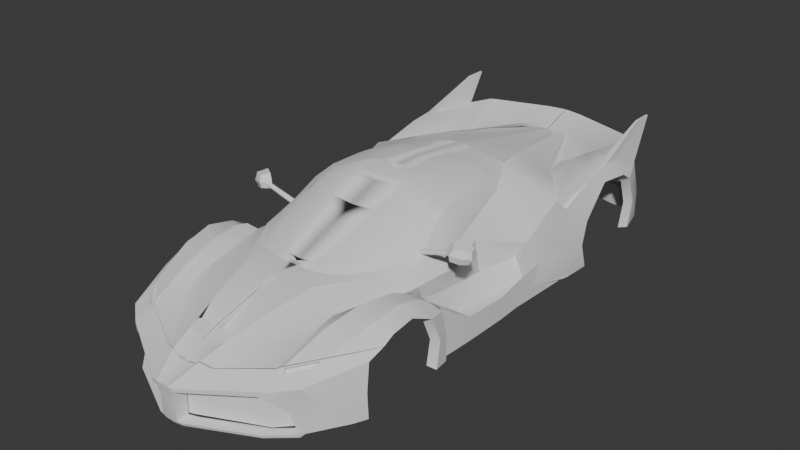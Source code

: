 # Source: parte8.blend  (saved by Blender 4.4.32; exported with 4.5.12 LTS)
import bpy
from mathutils import Matrix  # noqa: F401  (used for matrix-valued properties, if any)

bpy.ops.wm.read_factory_settings(use_empty=True)
scene = bpy.context.scene
scene.name = 'Scene'

# ---- collections
col_collection = bpy.data.collections.new('Collection'); scene.collection.children.link(col_collection)

# ---- node groups
ng_smooth_by_angle = bpy.data.node_groups.new('Smooth by Angle', 'GeometryNodeTree')
_s = ng_smooth_by_angle.interface.new_socket(name='Mesh', in_out='OUTPUT', socket_type='NodeSocketGeometry')
_s = ng_smooth_by_angle.interface.new_socket(name='Mesh', in_out='INPUT', socket_type='NodeSocketGeometry')
_s = ng_smooth_by_angle.interface.new_socket(name='Angle', in_out='INPUT', socket_type='NodeSocketFloat')
_s.subtype = 'ANGLE'
_s.default_value = 0.5236
_s.min_value = 0.0
_s.max_value = 3.142
_s.description = 'Maximum face angle for smooth edges'
_s = ng_smooth_by_angle.interface.new_socket(name='Ignore Sharpness', in_out='INPUT', socket_type='NodeSocketBool')
_s.force_non_field = True
ng_smooth_by_angle.description = 'Set the sharpness of mesh edges based on the angle between the neighboring faces'
ng_smooth_by_angle.is_modifier = True
_N = ng_smooth_by_angle.nodes; _L = ng_smooth_by_angle.links
n0 = _N.new('GeometryNodeSetShadeSmooth'); n0.name = 'Set Shade Smooth'; n0.location = (120, -80)
n0.domain = 'EDGE'
n1 = _N.new('GeometryNodeSetShadeSmooth'); n1.name = 'Set Shade Smooth.001'; n1.location = (300, -80)
n2 = _N.new('NodeGroupOutput'); n2.name = 'Group Output'; n2.location = (480, -80)
n3 = _N.new('GeometryNodeInputMeshEdgeAngle'); n3.name = 'Edge Angle'; n3.location = (-440, -240)
n4 = _N.new('NodeGroupInput'); n4.name = 'Group Input'; n4.location = (-80, -80)
n5 = _N.new('GeometryNodeInputEdgeSmooth'); n5.name = 'Is Edge Smooth'; n5.location = (-260, -120)
n6 = _N.new('GeometryNodeInputShadeSmooth'); n6.name = 'Is Shade Smooth'; n6.location = (-440, -397)
n7 = _N.new('FunctionNodeCompare'); n7.name = 'Compare'; n7.location = (-260, -260)
n7.operation = 'LESS_EQUAL'
n7.inputs[6].default_value = (0.0, 0.0, 0.0, 0.0)
n7.inputs[7].default_value = (0.0, 0.0, 0.0, 0.0)
n8 = _N.new('FunctionNodeBooleanMath'); n8.name = 'Boolean Math.001'; n8.location = (-80, -260)
n9 = _N.new('NodeGroupInput'); n9.name = 'Group Input.001'; n9.location = (-440, -329)
n10 = _N.new('NodeGroupInput'); n10.name = 'Group Input.002'; n10.location = (-259, -189)
n11 = _N.new('FunctionNodeBooleanMath'); n11.name = 'Boolean Math'; n11.location = (-80, -149)
n11.operation = 'OR'
n12 = _N.new('FunctionNodeBooleanMath'); n12.name = 'Boolean Math.002'; n12.location = (-260, -380)
n12.operation = 'OR'
n13 = _N.new('NodeGroupInput'); n13.name = 'Group Input.003'; n13.location = (-440, -460)
_L.new(n3.outputs[0], n7.inputs[0])
_L.new(n1.outputs[0], n2.inputs[0])
_L.new(n9.outputs[1], n7.inputs[1])
_L.new(n7.outputs[0], n8.inputs[0])
_L.new(n4.outputs[0], n0.inputs[0])
_L.new(n0.outputs[0], n1.inputs[0])
_L.new(n8.outputs[0], n0.inputs[2])
_L.new(n10.outputs[2], n11.inputs[1])
_L.new(n5.outputs[0], n11.inputs[0])
_L.new(n11.outputs[0], n0.inputs[1])
_L.new(n13.outputs[2], n12.inputs[1])
_L.new(n6.outputs[0], n12.inputs[0])
_L.new(n12.outputs[0], n8.inputs[1])
n2.is_active_output = True
ng_smooth_by_angle_002 = bpy.data.node_groups.new('Smooth by Angle.002', 'GeometryNodeTree')
_s = ng_smooth_by_angle_002.interface.new_socket(name='Mesh', in_out='OUTPUT', socket_type='NodeSocketGeometry')
_s = ng_smooth_by_angle_002.interface.new_socket(name='Mesh', in_out='INPUT', socket_type='NodeSocketGeometry')
_s = ng_smooth_by_angle_002.interface.new_socket(name='Angle', in_out='INPUT', socket_type='NodeSocketFloat')
_s.subtype = 'ANGLE'
_s.default_value = 0.5236
_s.min_value = 0.0
_s.max_value = 3.142
_s.description = 'Maximum face angle for smooth edges'
_s = ng_smooth_by_angle_002.interface.new_socket(name='Ignore Sharpness', in_out='INPUT', socket_type='NodeSocketBool')
_s.force_non_field = True
ng_smooth_by_angle_002.description = 'Set the sharpness of mesh edges based on the angle between the neighboring faces'
ng_smooth_by_angle_002.is_modifier = True
_N = ng_smooth_by_angle_002.nodes; _L = ng_smooth_by_angle_002.links
n0 = _N.new('GeometryNodeSetShadeSmooth'); n0.name = 'Set Shade Smooth'; n0.location = (120, -80)
n0.domain = 'EDGE'
n1 = _N.new('GeometryNodeSetShadeSmooth'); n1.name = 'Set Shade Smooth.001'; n1.location = (300, -80)
n2 = _N.new('NodeGroupOutput'); n2.name = 'Group Output'; n2.location = (480, -80)
n3 = _N.new('GeometryNodeInputMeshEdgeAngle'); n3.name = 'Edge Angle'; n3.location = (-440, -240)
n4 = _N.new('NodeGroupInput'); n4.name = 'Group Input'; n4.location = (-80, -80)
n5 = _N.new('GeometryNodeInputEdgeSmooth'); n5.name = 'Is Edge Smooth'; n5.location = (-260, -120)
n6 = _N.new('GeometryNodeInputShadeSmooth'); n6.name = 'Is Shade Smooth'; n6.location = (-440, -397)
n7 = _N.new('FunctionNodeCompare'); n7.name = 'Compare'; n7.location = (-260, -260)
n7.operation = 'LESS_EQUAL'
n7.inputs[6].default_value = (0.0, 0.0, 0.0, 0.0)
n7.inputs[7].default_value = (0.0, 0.0, 0.0, 0.0)
n8 = _N.new('FunctionNodeBooleanMath'); n8.name = 'Boolean Math.001'; n8.location = (-80, -260)
n9 = _N.new('NodeGroupInput'); n9.name = 'Group Input.001'; n9.location = (-440, -329)
n10 = _N.new('NodeGroupInput'); n10.name = 'Group Input.002'; n10.location = (-259, -189)
n11 = _N.new('FunctionNodeBooleanMath'); n11.name = 'Boolean Math'; n11.location = (-80, -149)
n11.operation = 'OR'
n12 = _N.new('FunctionNodeBooleanMath'); n12.name = 'Boolean Math.002'; n12.location = (-260, -380)
n12.operation = 'OR'
n13 = _N.new('NodeGroupInput'); n13.name = 'Group Input.003'; n13.location = (-440, -460)
_L.new(n3.outputs[0], n7.inputs[0])
_L.new(n1.outputs[0], n2.inputs[0])
_L.new(n9.outputs[1], n7.inputs[1])
_L.new(n7.outputs[0], n8.inputs[0])
_L.new(n4.outputs[0], n0.inputs[0])
_L.new(n0.outputs[0], n1.inputs[0])
_L.new(n8.outputs[0], n0.inputs[2])
_L.new(n10.outputs[2], n11.inputs[1])
_L.new(n5.outputs[0], n11.inputs[0])
_L.new(n11.outputs[0], n0.inputs[1])
_L.new(n13.outputs[2], n12.inputs[1])
_L.new(n6.outputs[0], n12.inputs[0])
_L.new(n12.outputs[0], n8.inputs[1])
n2.is_active_output = True
ng_smooth_by_angle_003 = bpy.data.node_groups.new('Smooth by Angle.003', 'GeometryNodeTree')
_s = ng_smooth_by_angle_003.interface.new_socket(name='Mesh', in_out='OUTPUT', socket_type='NodeSocketGeometry')
_s = ng_smooth_by_angle_003.interface.new_socket(name='Mesh', in_out='INPUT', socket_type='NodeSocketGeometry')
_s = ng_smooth_by_angle_003.interface.new_socket(name='Angle', in_out='INPUT', socket_type='NodeSocketFloat')
_s.subtype = 'ANGLE'
_s.default_value = 0.5236
_s.min_value = 0.0
_s.max_value = 3.142
_s.description = 'Maximum face angle for smooth edges'
_s = ng_smooth_by_angle_003.interface.new_socket(name='Ignore Sharpness', in_out='INPUT', socket_type='NodeSocketBool')
_s.force_non_field = True
ng_smooth_by_angle_003.description = 'Set the sharpness of mesh edges based on the angle between the neighboring faces'
ng_smooth_by_angle_003.is_modifier = True
_N = ng_smooth_by_angle_003.nodes; _L = ng_smooth_by_angle_003.links
n0 = _N.new('GeometryNodeSetShadeSmooth'); n0.name = 'Set Shade Smooth'; n0.location = (120, -80)
n0.domain = 'EDGE'
n1 = _N.new('GeometryNodeSetShadeSmooth'); n1.name = 'Set Shade Smooth.001'; n1.location = (300, -80)
n2 = _N.new('NodeGroupOutput'); n2.name = 'Group Output'; n2.location = (480, -80)
n3 = _N.new('GeometryNodeInputMeshEdgeAngle'); n3.name = 'Edge Angle'; n3.location = (-440, -240)
n4 = _N.new('NodeGroupInput'); n4.name = 'Group Input'; n4.location = (-80, -80)
n5 = _N.new('GeometryNodeInputEdgeSmooth'); n5.name = 'Is Edge Smooth'; n5.location = (-260, -120)
n6 = _N.new('GeometryNodeInputShadeSmooth'); n6.name = 'Is Shade Smooth'; n6.location = (-440, -397)
n7 = _N.new('FunctionNodeCompare'); n7.name = 'Compare'; n7.location = (-260, -260)
n7.operation = 'LESS_EQUAL'
n7.inputs[6].default_value = (0.0, 0.0, 0.0, 0.0)
n7.inputs[7].default_value = (0.0, 0.0, 0.0, 0.0)
n8 = _N.new('FunctionNodeBooleanMath'); n8.name = 'Boolean Math.001'; n8.location = (-80, -260)
n9 = _N.new('NodeGroupInput'); n9.name = 'Group Input.001'; n9.location = (-440, -329)
n10 = _N.new('NodeGroupInput'); n10.name = 'Group Input.002'; n10.location = (-259, -189)
n11 = _N.new('FunctionNodeBooleanMath'); n11.name = 'Boolean Math'; n11.location = (-80, -149)
n11.operation = 'OR'
n12 = _N.new('FunctionNodeBooleanMath'); n12.name = 'Boolean Math.002'; n12.location = (-260, -380)
n12.operation = 'OR'
n13 = _N.new('NodeGroupInput'); n13.name = 'Group Input.003'; n13.location = (-440, -460)
_L.new(n3.outputs[0], n7.inputs[0])
_L.new(n1.outputs[0], n2.inputs[0])
_L.new(n9.outputs[1], n7.inputs[1])
_L.new(n7.outputs[0], n8.inputs[0])
_L.new(n4.outputs[0], n0.inputs[0])
_L.new(n0.outputs[0], n1.inputs[0])
_L.new(n8.outputs[0], n0.inputs[2])
_L.new(n10.outputs[2], n11.inputs[1])
_L.new(n5.outputs[0], n11.inputs[0])
_L.new(n11.outputs[0], n0.inputs[1])
_L.new(n13.outputs[2], n12.inputs[1])
_L.new(n6.outputs[0], n12.inputs[0])
_L.new(n12.outputs[0], n8.inputs[1])
n2.is_active_output = True
ng_smooth_by_angle_001 = bpy.data.node_groups.new('Smooth by Angle.001', 'GeometryNodeTree')
_s = ng_smooth_by_angle_001.interface.new_socket(name='Mesh', in_out='OUTPUT', socket_type='NodeSocketGeometry')
_s = ng_smooth_by_angle_001.interface.new_socket(name='Mesh', in_out='INPUT', socket_type='NodeSocketGeometry')
_s = ng_smooth_by_angle_001.interface.new_socket(name='Angle', in_out='INPUT', socket_type='NodeSocketFloat')
_s.subtype = 'ANGLE'
_s.default_value = 0.5236
_s.min_value = 0.0
_s.max_value = 3.142
_s.description = 'Maximum face angle for smooth edges'
_s = ng_smooth_by_angle_001.interface.new_socket(name='Ignore Sharpness', in_out='INPUT', socket_type='NodeSocketBool')
_s.force_non_field = True
ng_smooth_by_angle_001.description = 'Set the sharpness of mesh edges based on the angle between the neighboring faces'
ng_smooth_by_angle_001.is_modifier = True
_N = ng_smooth_by_angle_001.nodes; _L = ng_smooth_by_angle_001.links
n0 = _N.new('GeometryNodeSetShadeSmooth'); n0.name = 'Set Shade Smooth'; n0.location = (120, -80)
n0.domain = 'EDGE'
n1 = _N.new('GeometryNodeSetShadeSmooth'); n1.name = 'Set Shade Smooth.001'; n1.location = (300, -80)
n2 = _N.new('NodeGroupOutput'); n2.name = 'Group Output'; n2.location = (480, -80)
n3 = _N.new('GeometryNodeInputMeshEdgeAngle'); n3.name = 'Edge Angle'; n3.location = (-440, -240)
n4 = _N.new('NodeGroupInput'); n4.name = 'Group Input'; n4.location = (-80, -80)
n5 = _N.new('GeometryNodeInputEdgeSmooth'); n5.name = 'Is Edge Smooth'; n5.location = (-260, -120)
n6 = _N.new('GeometryNodeInputShadeSmooth'); n6.name = 'Is Shade Smooth'; n6.location = (-440, -397)
n7 = _N.new('FunctionNodeCompare'); n7.name = 'Compare'; n7.location = (-260, -260)
n7.operation = 'LESS_EQUAL'
n7.inputs[6].default_value = (0.0, 0.0, 0.0, 0.0)
n7.inputs[7].default_value = (0.0, 0.0, 0.0, 0.0)
n8 = _N.new('FunctionNodeBooleanMath'); n8.name = 'Boolean Math.001'; n8.location = (-80, -260)
n9 = _N.new('NodeGroupInput'); n9.name = 'Group Input.001'; n9.location = (-440, -329)
n10 = _N.new('NodeGroupInput'); n10.name = 'Group Input.002'; n10.location = (-259, -189)
n11 = _N.new('FunctionNodeBooleanMath'); n11.name = 'Boolean Math'; n11.location = (-80, -149)
n11.operation = 'OR'
n12 = _N.new('FunctionNodeBooleanMath'); n12.name = 'Boolean Math.002'; n12.location = (-260, -380)
n12.operation = 'OR'
n13 = _N.new('NodeGroupInput'); n13.name = 'Group Input.003'; n13.location = (-440, -460)
_L.new(n3.outputs[0], n7.inputs[0])
_L.new(n1.outputs[0], n2.inputs[0])
_L.new(n9.outputs[1], n7.inputs[1])
_L.new(n7.outputs[0], n8.inputs[0])
_L.new(n4.outputs[0], n0.inputs[0])
_L.new(n0.outputs[0], n1.inputs[0])
_L.new(n8.outputs[0], n0.inputs[2])
_L.new(n10.outputs[2], n11.inputs[1])
_L.new(n5.outputs[0], n11.inputs[0])
_L.new(n11.outputs[0], n0.inputs[1])
_L.new(n13.outputs[2], n12.inputs[1])
_L.new(n6.outputs[0], n12.inputs[0])
_L.new(n12.outputs[0], n8.inputs[1])
n2.is_active_output = True

# ---- world
world_world = bpy.data.worlds.new('World'); scene.world = world_world
world_world.use_nodes = True; world_world.node_tree.nodes.clear()
_N = world_world.node_tree.nodes; _L = world_world.node_tree.links
n0 = _N.new('ShaderNodeOutputWorld'); n0.name = 'World Output'; n0.location = (300, 300)
n1 = _N.new('ShaderNodeBackground'); n1.name = 'Background'; n1.location = (10, 300)
n1.inputs[0].default_value = (0.05088, 0.05088, 0.05088, 1.0)
_L.new(n1.outputs[0], n0.inputs[0])
n0.is_active_output = True
world_world.color = (0.05088, 0.05088, 0.05088)
world_world.sun_shadow_jitter_overblur = 0.0

# ---- meshes
me_plane_003 = bpy.data.meshes.new('Plane.003')
me_plane_003.from_pydata([(0.198, -4.485, -0.8761), (1.2, -4.029, -0.8761), (1.538, -3.671, -0.8748), (0.198, -4.487, -0.5974), (0.195, -4.49, -0.4144), (1.2, -4.029, -0.5636), (1.191, -4.033, -0.3127), (0.1282, -4.504, -0.5988), (1.441, -3.756, -0.5904), (0.1287, -4.504, -0.8761), (0.1555, -4.513, -0.4169), (1.339, -3.895, -0.3794), (0.1273, -4.512, -0.445)], [], [(4, 10, 12, 7, 3), (11, 6, 5, 8), (5, 3, 0, 1), (6, 4, 3, 5), (7, 9, 0, 3), (2, 8, 5, 1)])
me_plane_003.polygons.foreach_set('use_smooth', [True] * 6)
_uv = me_plane_003.uv_layers.new(name='UVMap')
_uv.uv.foreach_set('vector', [0.0, 0.0, 0.0, 0.0, 0.0, 0.0, 0.0, 0.0, 0.0, 0.0, 0.0, 0.0, 0.0, 0.0, 0.0, 0.0, 0.0, 0.0, 0.0, 0.0, 0.0, 0.0, 0.0, 0.0, 0.0, 0.0, 0.0, 0.0, 0.0, 0.0, 0.0, 0.0, 0.0, 0.0, 0.0, 0.0, 0.0, 0.0, 0.0, 0.0, 0.0, 0.0, 0.0, 0.0, 0.0, 0.0, 0.0, 0.0, 0.0, 0.0])
me_plane_003.update()
me_plane_005 = bpy.data.meshes.new('Plane.005')
me_plane_005.from_pydata([(1.364, 4.072, -0.2639), (0.2434, 4.357, -0.2005), (0.0001071, 4.362, -0.1955), (1.362, 4.107, -0.6598), (1.579, 4.069, -0.6596), (1.549, 4.024, -0.2737), (0.2422, 4.392, -0.6595), (9.825e-05, 4.398, -0.6595), (0.2422, 4.504, -0.6595), (0.2434, 4.469, -0.2005), (0.0001071, 4.474, -0.1955), (9.825e-05, 4.51, -0.6595), (1.364, 4.184, -0.2639), (1.549, 4.136, -0.2737), (1.362, 4.219, -0.6598), (1.579, 4.181, -0.6596), (0.2428, 4.375, -0.4531), (0.0001027, 4.38, -0.4275), (1.564, 4.046, -0.4531), (0.2428, 4.487, -0.4531), (0.0001027, 4.492, -0.4275), (1.564, 4.158, -0.4531), (1.364, 4.072, -0.2639), (1.362, 4.107, -0.6598), (1.364, 4.184, -0.2639), (1.362, 4.219, -0.6598), (1.2, 4.243, -0.4531), (1.202, 4.26, -0.6598), (1.199, 4.226, -0.2546), (1.363, 4.091, -0.4531), (1.362, 4.217, -0.5816), (1.237, 4.235, -0.4531), (1.364, 4.194, -0.325), (1.364, 4.194, -0.325), (1.488, 4.177, -0.4531), (1.363, 4.217, -0.5816), (1.274, 4.234, -0.5428), (1.273, 4.218, -0.3614), (1.364, 4.194, -0.325), (1.451, 4.177, -0.3637), (1.452, 4.193, -0.5451), (1.362, 4.217, -0.5816), (1.362, 4.155, -0.5816), (1.362, 4.155, -0.5816), (1.274, 4.172, -0.5428), (1.237, 4.172, -0.4531), (1.273, 4.155, -0.3614), (1.364, 4.131, -0.325), (1.364, 4.131, -0.325), (1.364, 4.131, -0.325), (1.451, 4.115, -0.3637), (1.488, 4.114, -0.4531), (1.452, 4.131, -0.5451), (1.363, 4.155, -0.5816)], [], [(13, 21, 34, 39), (17, 7, 6, 16), (20, 19, 8, 11), (40, 34, 21, 15), (17, 2, 10, 20), (3, 23, 6, 8, 27, 25, 14, 15, 4), (2, 1, 9, 10), (18, 4, 15, 21), (6, 7, 11, 8), (1, 22, 0, 5, 13, 12, 24, 28, 9), (5, 18, 21, 13), (7, 17, 20, 11), (10, 9, 19, 20), (29, 23, 3), (2, 17, 16, 1), (0, 29, 18, 5), (9, 28, 26, 19), (19, 26, 27, 8), (1, 16, 29, 22), (24, 12, 33, 38, 32), (16, 6, 23, 29), (28, 24, 32, 37), (18, 29, 3, 4), (37, 32, 47, 46), (41, 30, 43, 42), (35, 41, 42, 53), (38, 33, 49, 48), (39, 34, 51, 50), (40, 35, 53, 52), (27, 26, 31, 36), (26, 28, 37, 31), (25, 27, 36, 30), (35, 40, 15, 14), (12, 13, 39, 33), (34, 40, 52, 51), (36, 31, 45, 44), (33, 39, 50, 49), (30, 36, 44, 43), (32, 38, 48, 47), (31, 37, 46, 45)])
me_plane_005.polygons.foreach_set('use_smooth', [True] * 40)
_uv = me_plane_005.uv_layers.new(name='UVMap')
_uv.uv.foreach_set('vector', [0.0, 0.0, 0.0, 0.0, 0.0, 0.0, 0.0, 0.0, 0.0, 0.0, 0.0, 0.0, 0.0, 0.0, 0.0, 0.0, 0.0, 0.0, 0.0, 0.0, 0.0, 0.0, 0.0, 0.0, 0.0, 0.0, 0.0, 0.0, 0.0, 0.0, 0.0, 0.0, 0.0, 0.0, 0.0, 0.0, 0.0, 0.0, 0.0, 0.0, 0.0, 0.0, 0.0, 0.0, 0.0, 0.0, 0.0, 0.0, 0.0, 0.0, 0.0, 0.0, 0.0, 0.0, 0.0, 0.0, 0.0, 0.0, 0.0, 0.0, 0.0, 0.0, 0.0, 0.0, 0.0, 0.0, 0.0, 0.0, 0.0, 0.0, 0.0, 0.0, 0.0, 0.0, 0.0, 0.0, 0.0, 0.0, 0.0, 0.0, 0.0, 0.0, 0.0, 0.0, 0.0, 0.0, 0.0, 0.0, 0.0, 0.0, 0.0, 0.0, 0.0, 0.0, 0.0, 0.0, 0.0, 0.0, 0.0, 0.0, 0.0, 0.0, 0.0, 0.0, 0.0, 0.0, 0.0, 0.0, 0.0, 0.0, 0.0, 0.0, 0.0, 0.0, 0.0, 0.0, 0.0, 0.0, 0.0, 0.0, 0.0, 0.0, 0.0, 0.0, 0.0, 0.0, 0.0, 0.0, 0.0, 0.0, 0.0, 0.0, 0.0, 0.0, 0.0, 0.0, 0.0, 0.0, 0.0, 0.0, 0.0, 0.0, 0.0, 0.0, 0.0, 0.0, 0.0, 0.0, 0.0, 0.0, 0.0, 0.0, 0.0, 0.0, 0.0, 0.0, 0.0, 0.0, 0.0, 0.0, 0.0, 0.0, 0.0, 0.0, 0.0, 0.0, 0.0, 0.0, 0.0, 0.0, 0.0, 0.0, 0.0, 0.0, 0.0, 0.0, 0.0, 0.0, 0.0, 0.0, 0.0, 0.0, 0.0, 0.0, 0.0, 0.0, 0.0, 0.0, 0.0, 0.0, 0.0, 0.0, 0.0, 0.0, 0.0, 0.0, 0.0, 0.0, 0.0, 0.0, 0.0, 0.0, 0.0, 0.0, 0.0, 0.0, 0.0, 0.0, 0.0, 0.0, 0.0, 0.0, 0.0, 0.0, 0.0, 0.0, 0.0, 0.0, 0.0, 0.0, 0.0, 0.0, 0.0, 0.0, 0.0, 0.0, 0.0, 0.0, 0.0, 0.0, 0.0, 0.0, 0.0, 0.0, 0.0, 0.0, 0.0, 0.0, 0.0, 0.0, 0.0, 0.0, 0.0, 0.0, 0.0, 0.0, 0.0, 0.0, 0.0, 0.0, 0.0, 0.0, 0.0, 0.0, 0.0, 0.0, 0.0, 0.0, 0.0, 0.0, 0.0, 0.0, 0.0, 0.0, 0.0, 0.0, 0.0, 0.0, 0.0, 0.0, 0.0, 0.0, 0.0, 0.0, 0.0, 0.0, 0.0, 0.0, 0.0, 0.0, 0.0, 0.0, 0.0, 0.0, 0.0, 0.0, 0.0, 0.0, 0.0, 0.0, 0.0, 0.0, 0.0, 0.0, 0.0, 0.0, 0.0, 0.0, 0.0, 0.0, 0.0, 0.0, 0.0, 0.0, 0.0, 0.0, 0.0, 0.0, 0.0, 0.0, 0.0, 0.0, 0.0, 0.0, 0.0, 0.0, 0.0, 0.0, 0.0, 0.0, 0.0, 0.0, 0.0, 0.0, 0.0, 0.0, 0.0, 0.0, 0.0, 0.0, 0.0, 0.0, 0.0, 0.0, 0.0, 0.0, 0.0, 0.0, 0.0, 0.0])
me_plane_005.update()
me_plane_006 = bpy.data.meshes.new('Plane.006')
me_plane_006.from_pydata([(1.362, 4.155, -0.5816), (1.362, 4.155, -0.5816), (1.274, 4.172, -0.5428), (1.237, 4.172, -0.4531), (1.273, 4.155, -0.3614), (1.364, 4.131, -0.325), (1.364, 4.131, -0.325), (1.364, 4.131, -0.325), (1.451, 4.115, -0.3637), (1.488, 4.114, -0.4531), (1.452, 4.131, -0.5451), (1.363, 4.155, -0.5816), (1.362, 4.151, -0.5427), (1.363, 4.151, -0.5427), (1.301, 4.163, -0.5157), (1.275, 4.163, -0.4532), (1.3, 4.152, -0.3892), (1.363, 4.135, -0.3639), (1.363, 4.135, -0.3639), (1.364, 4.135, -0.3639), (1.424, 4.123, -0.3908), (1.45, 4.123, -0.4532), (1.425, 4.135, -0.5173), (1.363, 4.151, -0.5427), (1.362, 4.346, -0.5523), (1.363, 4.346, -0.5523), (1.301, 4.368, -0.5328), (1.275, 4.395, -0.4763), (1.3, 4.412, -0.4135), (1.363, 4.407, -0.3834), (1.364, 4.407, -0.3834), (1.424, 4.385, -0.4029), (1.45, 4.359, -0.4592), (1.425, 4.342, -0.5222), (1.363, 4.346, -0.5523), (1.362, 4.333, -0.589), (1.362, 4.333, -0.589), (1.274, 4.365, -0.561), (1.237, 4.403, -0.48), (1.273, 4.427, -0.3898), (1.364, 4.42, -0.3466), (1.364, 4.42, -0.3466), (1.451, 4.389, -0.3747), (1.488, 4.351, -0.4555), (1.452, 4.327, -0.5458), (1.363, 4.333, -0.589)], [], [(1, 2, 37, 36), (11, 23, 34, 45), (8, 9, 43, 42), (0, 1, 36, 35), (7, 8, 42, 41), (18, 17, 5, 6), (19, 18, 6, 7), (17, 16, 28, 29), (16, 15, 27, 28), (12, 0, 35, 24), (23, 22, 33, 34), (12, 23, 11, 0), (25, 24, 35, 36), (26, 25, 36, 37), (27, 26, 37, 38), (28, 27, 38, 39), (29, 28, 39, 40), (31, 30, 41, 42), (32, 31, 42, 43), (33, 32, 43, 44), (34, 33, 44, 45), (9, 10, 44, 43), (2, 3, 38, 37), (5, 17, 29, 40), (20, 19, 30, 31), (10, 11, 45, 44), (13, 12, 24, 25), (3, 4, 39, 38), (21, 20, 31, 32), (14, 13, 25, 26), (4, 5, 40, 39), (19, 7, 41, 30), (22, 21, 32, 33), (15, 14, 26, 27)])
me_plane_006.polygons.foreach_set('use_smooth', [True] * 34)
_uv = me_plane_006.uv_layers.new(name='UVMap')
_uv.uv.foreach_set('vector', [0.0, 0.0, 0.0, 0.0, 0.0, 0.0, 0.0, 0.0, 0.0, 0.0, 0.0, 0.0, 0.0, 0.0, 0.0, 0.0, 0.0, 0.0, 0.0, 0.0, 0.0, 0.0, 0.0, 0.0, 0.0, 0.0, 0.0, 0.0, 0.0, 0.0, 0.0, 0.0, 0.0, 0.0, 0.0, 0.0, 0.0, 0.0, 0.0, 0.0, 0.0, 0.0, 0.0, 0.0, 0.0, 0.0, 0.0, 0.0, 0.0, 0.0, 0.0, 0.0, 0.0, 0.0, 0.0, 0.0, 0.0, 0.0, 0.0, 0.0, 0.0, 0.0, 0.0, 0.0, 0.0, 0.0, 0.0, 0.0, 0.0, 0.0, 0.0, 0.0, 0.0, 0.0, 0.0, 0.0, 0.0, 0.0, 0.0, 0.0, 0.0, 0.0, 0.0, 0.0, 0.0, 0.0, 0.0, 0.0, 0.0, 0.0, 0.0, 0.0, 0.0, 0.0, 0.0, 0.0, 0.0, 0.0, 0.0, 0.0, 0.0, 0.0, 0.0, 0.0, 0.0, 0.0, 0.0, 0.0, 0.0, 0.0, 0.0, 0.0, 0.0, 0.0, 0.0, 0.0, 0.0, 0.0, 0.0, 0.0, 0.0, 0.0, 0.0, 0.0, 0.0, 0.0, 0.0, 0.0, 0.0, 0.0, 0.0, 0.0, 0.0, 0.0, 0.0, 0.0, 0.0, 0.0, 0.0, 0.0, 0.0, 0.0, 0.0, 0.0, 0.0, 0.0, 0.0, 0.0, 0.0, 0.0, 0.0, 0.0, 0.0, 0.0, 0.0, 0.0, 0.0, 0.0, 0.0, 0.0, 0.0, 0.0, 0.0, 0.0, 0.0, 0.0, 0.0, 0.0, 0.0, 0.0, 0.0, 0.0, 0.0, 0.0, 0.0, 0.0, 0.0, 0.0, 0.0, 0.0, 0.0, 0.0, 0.0, 0.0, 0.0, 0.0, 0.0, 0.0, 0.0, 0.0, 0.0, 0.0, 0.0, 0.0, 0.0, 0.0, 0.0, 0.0, 0.0, 0.0, 0.0, 0.0, 0.0, 0.0, 0.0, 0.0, 0.0, 0.0, 0.0, 0.0, 0.0, 0.0, 0.0, 0.0, 0.0, 0.0, 0.0, 0.0, 0.0, 0.0, 0.0, 0.0, 0.0, 0.0, 0.0, 0.0, 0.0, 0.0, 0.0, 0.0, 0.0, 0.0, 0.0, 0.0, 0.0, 0.0, 0.0, 0.0, 0.0, 0.0, 0.0, 0.0, 0.0, 0.0, 0.0, 0.0, 0.0, 0.0, 0.0, 0.0, 0.0, 0.0, 0.0, 0.0, 0.0, 0.0, 0.0, 0.0, 0.0, 0.0, 0.0, 0.0, 0.0, 0.0, 0.0, 0.0, 0.0, 0.0, 0.0, 0.0, 0.0, 0.0])
me_plane_006.update()
me_plane_017 = bpy.data.meshes.new('Plane.017')
me_plane_017.from_pydata([(0.0003926, -4.747, -0.3205), (1.704, 4.083, 0.4796), (1.126, -3.36, 0.05715), (1.172, -4.224, -0.31), (1.486, -1.414, 0.1484), (1.15, -2.814, 0.2024), (1.337, -2.177, 0.1768), (1.48, -1.648, 0.1594), (1.844, 0.7131, 0.0915), (0.005958, 4.088, 0.3881), (0.005958, 4.67, 0.5819), (1.986, -3.038, -0.04544), (1.953, -1.494, -0.03354), (1.985, -1.742, -0.02848), (2.011, -2.197, 0.2112), (1.873, -1.439, -0.02886), (1.918, 1.007, -0.3469), (1.918, 1.007, -0.3469), (1.983, 2.247, -0.1004), (1.948, 2.779, 0.3858), (1.839, 3.523, 0.1176), (1.8, 4.014, 0.2913), (1.167, 0.8499, 0.7013), (1.142, -1.822, 0.3453), (0.6187, -2.653, 0.3609), (0.4578, -3.362, 0.1976), (1.273, -1.516, 0.3584), (0.1572, -4.779, -0.3927), (0.9205, 2.926, 0.3582), (0.7797, 1.475, 0.8692), (0.5595, 2.719, 0.6703), (-0.001138, -4.067, -0.01117), (2.01, -2.581, 0.1579), (0.2521, -4.035, -0.01157), (1.757, 1.615, 0.4013), (1.717, 3.005, 0.6183), (1.708, 3.573, 0.5671), (0.07407, 4.04, 0.3999), (0.3064, 3.747, 0.4665), (0.7086, -3.668, 0.02657), (1.08, -2.337, 0.256), (0.9252, -3.003, 0.1996), (0.6665, 3.566, 0.3766), (0.2117, -4.761, -0.3855), (1.365, 4.419, 0.5264), (0.972, 3.314, 0.3499), (1.265, 3.405, 0.5149), (1.327, 2.192, 0.458), (1.282, 2.891, 0.5883), (1.482, 4.39, 0.5162), (1.809, 2.505, 0.562), (1.184, 3.805, 0.3979), (1.337, 3.732, 0.4972), (0.9335, 3.037, 0.3848), (0.6967, 2.108, 0.7778), (1.365, 4.219, 0.2225), (1.832, 2.97, 0.5947), (1.786, 3.559, 0.5348), (1.849, 2.445, 0.5177), (1.799, 1.817, 0.2029), (1.896, 0.5749, -0.4307), (1.664, -1.686, 0.209), (1.819, -1.644, 0.1454), (1.611, -3.916, -0.1667), (1.28, -4.177, -0.224), (1.749, -1.482, -0.02732), (1.596, -1.476, 0.01206), (1.828, -2.303, 0.3729), (1.426, -2.617, 0.3694), (1.823, -1.844, 0.2673), (1.538, -2.039, 0.3534), (1.338, -3.164, 0.2463), (1.776, -2.809, 0.2799), (1.774, -1.121, -0.2595), (1.64, -1.119, -0.2401), (1.606, -0.6925, 0.2061), (1.402, 0.004735, 0.2596), (1.907, -0.7696, -0.4864), (1.918, 0.006114, -0.5175), (1.32, 0.004344, 0.5053), (1.365, -0.6477, 0.4046), (1.799, -0.7696, -0.4864), (1.848, 0.006114, -0.5175), (1.778, 0.006114, -0.5175), (1.683, -0.7696, -0.4864), (1.892, -1.121, -0.2595), (1.705, 0.6459, -0.168), (1.494, -0.7351, -0.1761), (1.495, 0.005604, -0.2349), (1.904, 1.431, -0.2656), (3.661e-33, -4.724, -0.9007), (1.717, 4.334, -0.7883), (1.185, -4.224, -0.9007), (0.006025, 4.658, -0.7903), (2.007, -3.087, -0.9007), (1.953, -1.372, -0.9092), (1.985, -1.631, -0.9092), (1.873, -1.316, -0.9108), (1.983, 2.197, -0.9007), (0.4831, 3.855, 0.4438), (1.92, 3.758, -0.824), (1.845, 4.14, -0.7759), (0.2161, 4.646, -0.7897), (0.2096, -4.702, -0.9007), (1.365, 4.407, -0.8086), (1.902, 0.4387, -0.9007), (1.907, -0.7696, -0.9007), (1.918, 0.006114, -0.9007), (1.892, -1.121, -0.9007), (1.706, 4.069, 0.2238), (0.2175, 4.296, 0.186), (1.364, 4.223, 0.2115), (1.441, 4.015, 0.167), (0.005957, 4.307, 0.186), (1.983, 2.148, -0.5076), (1.918, 0.8606, -0.7027), (1.953, -1.372, -0.4757), (1.985, -1.553, -0.4731), (0.1312, -4.513, -0.9007), (3.661e-33, -4.523, -0.9007), (-2.998e-17, -4.73, -0.5854), (1.892, -1.121, -0.5801), (1.873, -1.316, -0.4741), (1.899, 0.5065, -0.6709), (1.907, -0.7696, -0.6935), (1.918, 0.006114, -0.7091), (1.99, -3.087, -0.4898), (-5.6e-17, -4.77, -0.3964), (1.878, -2.98, -0.1582), (1.858, -1.795, -0.05366), (1.884, -2.212, 0.1655), (1.897, -2.562, 0.1167), (1.878, -3.025, -0.851), (1.858, -1.694, -0.8588), (1.858, -1.622, -0.4602), (1.878, -3.025, -0.4754), (1.853, 2.32, -0.1251), (1.86, 2.792, 0.2695), (1.967, 3.584, 0.1596), (1.853, 2.276, -0.8383), (1.796, 3.667, -0.837), (1.853, 2.231, -0.488), (1.61, -3.333, 0.03114), (1.224, -3.769, -0.06182), (1.222, -3.755, -0.05474), (1.146, -3.831, -0.08655), (1.146, -3.843, -0.09104), (1.283, -3.829, -0.02737), (1.598, -3.49, 0.03901), (1.889, -2.737, 0.001608), (1.552, -3.637, -0.01962), (1.314, -3.887, -0.0716), (1.293, -4.051, -0.1565), (1.592, -3.781, -0.09897), (1.856, -2.735, 0.05014), (1.858, -2.747, 0.02986), (1.572, -3.645, -0.03125), (1.306, -3.924, -0.089), (1.267, -3.805, -0.07374), (1.582, -3.466, -0.007362), (1.536, -3.612, -0.06599), (1.297, -3.862, -0.118), (1.255, -4.188, -0.3425), (1.534, -3.888, -0.9007), (1.489, -3.916, -0.5422), (1.329, -4.119, -0.3967), (0.05498, -4.734, -0.5879), (0.1312, -4.715, -0.9007), (0.1366, -4.756, -0.419), (1.824, -3.595, -0.5304), (1.917, -3.292, -0.9007), (0.2096, -4.767, -0.3274), (0.06726, -4.753, -0.32), (1.185, -4.224, -0.2284), (1.435, -3.961, -0.5861), (1.596, -3.828, -0.9007), (1.286, -4.174, -0.2687), (1.372, -4.092, -0.3323), (0.1347, -4.721, -0.5873), (0.05144, -4.728, -0.9007), (0.05738, -4.775, -0.4013), (0.2689, -4.47, -0.9007), (0.05643, -4.707, -0.9485), (1.185, -4.021, -0.9007), (1.534, -3.685, -0.9007), (1.53, -3.691, -0.9178), (1.53, -3.894, -0.9178), (0.2701, -4.468, -0.3871), (1.172, -4.021, -0.31), (0.1347, -4.518, -0.5873), (1.435, -3.758, -0.5861), (0.1572, -4.521, -0.4158), (1.255, -3.985, -0.3425), (1.329, -3.916, -0.3967), (0.1366, -4.52, -0.4586), (0.05144, -4.527, -0.9007), (0.004985, -4.703, -0.9485), (0.2146, -4.681, -0.9485), (0.1362, -4.694, -0.9485), (1.19, -4.203, -0.9485), (1.535, -3.873, -0.9656), (0.2739, -4.449, -0.9485), (1.19, -4.0, -0.9485), (1.535, -3.67, -0.9656), (0.1362, -4.492, -0.9485), (0.004985, -4.502, -0.9485), (0.05643, -4.506, -0.9485), (0.1096, -4.787, -0.3314), (-6.749e-17, -4.778, -0.3312), (1.956, -2.717, 0.03556), (0.3293, -3.928, 0.03411), (1.178, -3.908, -0.04968), (1.177, -3.896, -0.04536), (0.1742, -4.357, -0.163), (0.1706, -4.371, -0.1691), (1.468e-05, -4.375, -0.1678), (4.693e-05, -4.389, -0.1738), (2.001, -2.783, 0.04694), (2.002, -2.766, 0.05447), (1.996, -2.77, 0.04851), (0.4351, -4.283, -0.1633), (0.428, -4.298, -0.1684), (1.256, -3.821, -0.01423), (1.256, -3.834, -0.02091), (1.651, -3.397, 0.06915), (1.649, -3.414, 0.06154), (0.2521, -4.364, -0.1117), (0.256, -4.349, -0.1057), (1.612, -3.349, 0.02171), (0.2249, -4.3, -0.1527), (0.2235, -4.284, -0.1465), (0.4019, -4.218, -0.2044), (0.3914, -4.233, -0.2082), (-0.03122, -4.323, -0.2148), (-0.03126, -4.31, -0.2088), (0.149, -4.294, -0.2036), (0.1429, -4.307, -0.2101), (1.958, 1.736, -0.9007), (1.992, 1.6, -0.8741), (1.994, 1.736, -0.9007), (2.019, 2.197, -0.9007), (2.029, 2.196, -0.8731), (1.325, 2.137, 0.5317), (0.957, 2.629, 0.4347), (1.812, 1.552, 0.4591), (1.876, 1.768, 0.2461), (0.4901, 3.858, 0.4098), (0.9641, 2.648, 0.4006), (1.326, 2.164, 0.4961), (1.785, 1.582, 0.4312), (1.839, 1.792, 0.2253), (1.753, 4.25, 0.9933), (1.717, 4.255, 0.9933), (1.717, 4.068, 0.9933), (1.717, 4.424, 0.9933), (1.753, 4.423, 0.9933), (1.753, 4.066, 0.9933), (1.064, 3.395, 0.3485), (0.4975, 3.861, 0.3733), (0.9718, 2.668, 0.3641), (1.019, 3.077, 0.3843), (0.9199, 3.097, 0.264), (0.6959, 3.281, 0.2836), (0.8821, 2.812, 0.2701), (0.8916, 2.893, 0.2896), (1.799, 4.017, 0.2803), (1.847, 3.317, 0.2409), (1.968, 3.362, 0.3166), (1.838, 3.527, 0.1066), (1.968, 3.58, 0.1705), (1.365, 4.384, 0.3611), (1.705, 4.131, 0.3413), (1.482, 4.354, 0.3513), (0.005958, 4.645, 0.3972), (1.712, 4.229, -0.2949), (0.2161, 4.39, -0.2332), (0.006055, 4.401, -0.2262), (1.365, 4.146, -0.2965), (1.846, 4.133, -0.3112), (1.947, 3.806, -0.3573), (1.82, 3.731, -0.3639), (0.2154, 4.428, -0.5816), (0.005981, 4.44, -0.5816), (1.365, 4.388, -0.6324), (1.52, 4.1, -0.3068), (1.578, 4.129, -0.5816), (1.366, 4.033, 0.1727), (1.482, 4.19, 0.2133), (0.004958, 4.497, 0.2249), (0.2152, 4.486, 0.2249), (1.364, 4.183, -0.5817), (0.2161, 4.632, -0.6324), (1.637, 4.318, -0.6324), (0.005985, 4.644, -0.6324), (1.569, 4.281, -0.2842), (1.481, 4.193, 0.2024), (0.005958, 4.494, 0.2359), (1.707, 4.065, 0.2347), (1.662, 3.364, 0.1264), (1.627, 3.808, 0.2835), (1.234, 3.994, 0.2213), (1.541, 3.858, 0.2224), (1.233, 3.997, 0.2114), (1.778, 3.419, 0.1644), (1.626, 3.811, 0.2736), (1.661, 3.368, 0.1165), (1.779, 3.416, 0.1743), (1.34, 3.967, 0.213), (0.004084, 4.245, 0.2235), (0.1941, 4.235, 0.2235), (1.339, 3.97, 0.2031), (0.004989, 4.242, 0.2334), (1.542, 3.854, 0.2323), (0.08752, 4.666, 0.5819), (0.3443, 4.632, 0.5757), (0.2992, 4.152, 0.4149), (0.3221, 4.203, 0.2319), (0.06649, 4.239, 0.2334), (0.2151, 4.624, 0.3952), (0.1015, 4.639, 0.397), (0.08762, 4.489, 0.2359), (0.3433, 4.453, 0.2344), (0.2146, 4.707, -0.1981), (0.1485, 4.705, -0.1869), (0.1485, 4.617, -0.1869), (0.2141, 4.617, -0.2044), (0.2042, 4.673, 0.1808), (0.2091, 4.695, -0.005917), (0.2419, 4.584, -0.03477), (0.2698, 4.538, 0.1231), (0.1258, 4.555, 0.1252), (0.1372, 4.592, -0.02498), (0.1407, 4.698, 0.005371), (0.1329, 4.679, 0.1859), (0.005958, 4.319, 0.4649), (0.005958, 4.452, 0.5092), (0.1042, 4.434, 0.5051)], [], [(69, 62, 12, 13), (8, 244, 245, 89), (67, 69, 13, 14), (21, 1, 271, 297), (72, 67, 14, 32), (62, 65, 15, 12), (58, 56, 19, 18), (23, 26, 4, 7), (29, 54, 242, 244), (30, 38, 99, 243), (40, 23, 7, 6), (41, 40, 6, 5), (73, 81, 77, 85), (39, 41, 5, 2), (242, 54, 30, 243), (0, 216, 214, 172), (44, 314, 318, 270), (219, 218, 32, 131, 149), (207, 226, 221, 171), (66, 87, 84, 74), (22, 29, 244, 8), (52, 49, 1, 36), (51, 44, 49, 52), (64, 223, 157, 152), (9, 334, 315, 37), (210, 25, 41, 39), (25, 24, 40, 41), (24, 23, 40), (48, 46, 52, 36, 35, 50), (45, 53, 264, 261), (270, 318, 321, 55), (56, 35, 253, 256), (50, 35, 56, 58), (34, 47, 48, 50), (34, 50, 58, 59), (257, 51, 52, 46), (315, 258, 246, 99), (259, 260, 48, 47), (48, 260, 257, 46), (35, 36, 252, 253), (66, 74, 73, 65), (148, 147, 223, 225), (173, 211, 223, 64), (61, 66, 65, 62), (7, 4, 66, 61), (71, 68, 67, 72), (79, 22, 8, 76), (2, 5, 68, 71), (68, 70, 69, 67), (5, 6, 70, 68), (70, 61, 62, 69), (26, 80, 75, 4), (74, 84, 81, 73), (87, 75, 76, 88), (75, 80, 79, 76), (77, 81, 82, 78), (81, 84, 83, 82), (88, 86, 60, 83), (76, 8, 86, 88), (84, 87, 88, 83), (60, 78, 82, 83), (65, 73, 85, 15), (4, 75, 87, 66), (6, 7, 61, 70), (274, 91, 101, 278), (277, 275, 281, 290), (279, 100, 140, 280), (117, 116, 95, 96), (120, 166, 179, 90), (122, 121, 108, 97), (123, 115, 237, 105), (121, 124, 106, 108), (124, 125, 107, 106), (125, 123, 105, 107), (275, 276, 282, 281), (239, 240, 98, 237), (127, 180, 166, 120), (167, 178, 189, 118), (186, 92, 199, 200), (116, 122, 97, 95), (272, 270, 55, 287), (320, 296, 311, 317), (271, 272, 287, 297), (319, 273, 296, 320), (12, 15, 122, 116), (64, 63, 177, 176), (63, 11, 126, 169), (78, 60, 123, 125), (77, 78, 125, 124), (85, 77, 124, 121), (60, 16, 115, 123), (15, 85, 121, 122), (174, 163, 184, 190), (13, 12, 116, 117), (32, 14, 130, 131), (117, 96, 133, 134), (94, 126, 135, 132), (63, 225, 217, 11), (14, 13, 129, 130), (126, 11, 128, 135), (13, 117, 134, 129), (114, 18, 136, 141), (18, 19, 137, 136), (98, 114, 141, 139), (19, 267, 266, 137), (224, 72, 32, 218), (220, 39, 2, 212), (147, 151, 157, 223), (227, 210, 39, 220), (11, 217, 219, 149, 128), (213, 33, 210, 227), (212, 2, 71, 222), (157, 156, 153, 152), (148, 150, 160, 159), (152, 153, 63, 64), (150, 148, 225, 156), (63, 153, 156, 225), (155, 154, 209), (151, 150, 156, 157), (222, 71, 72, 224), (159, 160, 161, 158), (150, 151, 161, 160), (147, 148, 159, 158), (151, 147, 158, 161), (169, 164, 177, 63), (180, 127, 208, 207), (3, 162, 192, 188), (176, 173, 64), (169, 170, 175, 164), (178, 168, 194, 189), (170, 169, 126, 94), (43, 27, 207, 171), (3, 43, 171, 173), (163, 174, 164, 175), (165, 162, 176, 177), (174, 165, 177, 164), (162, 3, 173, 176), (178, 167, 179, 166), (27, 168, 180, 207), (168, 178, 166, 180), (182, 198, 204, 206), (196, 182, 206, 205), (199, 197, 201, 202), (200, 199, 202, 203), (92, 103, 197, 199), (118, 195, 206, 204), (162, 165, 193, 192), (27, 43, 187, 191), (168, 27, 191, 194), (165, 174, 190, 193), (118, 181, 201, 204), (43, 3, 188, 187), (197, 198, 204, 201), (181, 183, 202, 201), (195, 119, 205, 206), (90, 179, 182, 196), (179, 167, 198, 182), (183, 185, 203, 202), (185, 186, 200, 203), (103, 167, 198, 197), (167, 103, 92, 186, 185, 183, 181, 118), (0, 172, 207, 208), (215, 31, 33, 213), (172, 214, 226, 207), (225, 223, 143, 228), (216, 215, 234, 233), (226, 214, 236, 229), (217, 225, 228, 155), (219, 217, 155, 209), (213, 227, 230, 235), (222, 224, 142, 144), (224, 218, 154, 142), (171, 221, 211, 173), (145, 144, 143, 146), (144, 142, 228, 143), (230, 231, 232, 229), (142, 154, 155, 228), (234, 235, 236, 233), (231, 145, 146, 232), (235, 230, 229, 236), (218, 219, 209, 154), (215, 213, 235, 234), (227, 220, 231, 230), (212, 222, 144, 145), (214, 216, 233, 236), (220, 212, 145, 231), (221, 226, 229, 232), (223, 211, 146, 143), (211, 221, 232, 146), (18, 114, 115, 17, 89), (56, 57, 267, 19), (17, 60, 86, 8, 89), (115, 114, 241, 238), (98, 240, 241, 114), (238, 241, 240, 239), (238, 239, 237, 115), (37, 315, 99, 38), (246, 258, 259, 247), (247, 259, 47, 248), (248, 47, 34, 249), (250, 249, 34, 59), (59, 58, 245, 250), (245, 244, 249, 250), (242, 248, 249, 244), (243, 247, 248, 242), (99, 246, 247, 243), (253, 252, 251, 256), (252, 254, 255, 251), (36, 1, 254, 252), (21, 57, 251, 255), (57, 56, 256, 251), (1, 21, 255, 254), (45, 42, 258, 257), (28, 53, 260, 259), (53, 45, 257, 260), (42, 28, 259, 258), (263, 262, 261, 264), (42, 45, 261, 262), (28, 42, 262, 263), (53, 28, 263, 264), (279, 278, 101, 100), (266, 267, 269, 20), (268, 138, 279, 280), (258, 315, 51, 257), (1, 49, 272, 271), (315, 314, 44, 51), (49, 44, 270, 272), (138, 265, 278, 279), (285, 284, 277, 290), (110, 113, 276, 275), (109, 295, 294, 274), (21, 269, 267, 57), (286, 110, 275, 277), (109, 274, 278, 265), (274, 294, 292, 91), (283, 291, 102, 104), (284, 112, 286, 277), (291, 293, 93, 102), (91, 292, 283, 104), (286, 112, 295, 111), (113, 110, 289, 288), (110, 286, 111, 289), (290, 281, 291, 283), (285, 290, 283, 292), (281, 282, 293, 291), (112, 284, 294, 295), (284, 285, 292, 294), (89, 245, 58, 18), (289, 111, 302, 309), (288, 289, 309, 308), (111, 295, 310, 302), (265, 138, 303, 304), (295, 109, 301, 310), (21, 297, 312, 299), (287, 55, 300, 307), (269, 21, 299, 306), (55, 321, 316, 300), (138, 268, 305, 303), (297, 287, 307, 312), (20, 269, 306, 298), (109, 265, 304, 301), (328, 327, 322, 325), (313, 319, 318, 314), (320, 317, 316, 321), (313, 10, 273, 319), (320, 330, 333, 319), (321, 329, 330, 320), (318, 326, 329, 321), (323, 324, 325, 322), (332, 331, 324, 323), (331, 328, 325, 324), (327, 332, 323, 322), (326, 333, 332, 327), (330, 329, 328, 331), (333, 330, 331, 332), (329, 326, 327, 328), (319, 333, 326, 318), (315, 334, 335, 336), (336, 335, 10, 313), (313, 314, 315, 336)])
me_plane_017.polygons.foreach_set('use_smooth', [True] * 280)
_k = {(75, 76): 0.13397, (8, 76): 0.13397, (4, 75): 0.13397, (8, 89): 0.13397}
me_plane_017.attributes.new('crease_edge', 'FLOAT', 'EDGE').data.foreach_set('value', [_k.get((min(e.vertices), max(e.vertices)), 0.0) for e in me_plane_017.edges])
_uv = me_plane_017.uv_layers.new(name='UVMap')
_uv.uv.foreach_set('vector', [0.0, 0.0, 0.0, 0.0, 0.0, 0.0, 0.0, 0.0, 0.0, 0.0, 0.0, 0.0, 0.0, 0.0, 0.0, 0.0, 0.0, 0.0, 0.0, 0.0, 0.0, 0.0, 0.0, 0.0, 0.0, 0.0, 0.0, 0.0, 0.0, 0.0, 0.0, 0.0, 0.0, 0.0, 0.0, 0.0, 0.0, 0.0, 0.0, 0.0, 0.0, 0.0, 0.0, 0.0, 0.0, 0.0, 0.0, 0.0, 0.0, 0.0, 0.0, 0.0, 0.0, 0.0, 0.0, 0.0, 0.0, 0.0, 0.0, 0.0, 0.0, 0.0, 0.0, 0.0, 0.0, 0.0, 0.0, 0.0, 0.0, 0.0, 0.0, 0.0, 0.0, 0.0, 0.0, 0.0, 0.0, 0.0, 0.0, 0.0, 0.0, 0.0, 0.0, 0.0, 0.0, 0.0, 0.0, 0.0, 0.0, 0.0, 0.0, 0.0, 0.0, 0.0, 0.0, 0.0, 0.0, 0.0, 0.0, 0.0, 0.0, 0.0, 0.0, 0.0, 0.0, 0.0, 0.0, 0.0, 0.0, 0.0, 0.0, 0.0, 0.0, 0.0, 0.0, 0.0, 0.0, 0.0, 0.0, 0.0, 0.0, 0.0, 0.0, 0.0, 0.0, 0.0, 0.0, 0.0, 0.0, 0.0, 0.0, 0.0, 0.0, 0.0, 0.0, 0.0, 0.0, 0.0, 0.0, 0.0, 0.0, 0.0, 0.0, 0.0, 0.0, 0.0, 0.0, 0.0, 0.0, 0.0, 0.0, 0.0, 0.0, 0.0, 0.0, 0.0, 0.0, 0.0, 0.0, 0.0, 0.0, 0.0, 0.0, 0.0, 0.0, 0.0, 0.0, 0.0, 0.0, 0.0, 0.0, 0.0, 0.0, 0.0, 0.0, 0.0, 0.0, 0.0, 0.0, 0.0, 0.0, 0.0, 0.0, 0.0, 0.0, 0.0, 0.0, 0.0, 0.0, 0.0, 0.0, 0.0, 0.0, 0.0, 0.0, 0.0, 0.0, 0.0, 0.0, 0.0, 0.0, 0.0, 0.0, 0.0, 0.0, 0.0, 0.0, 0.0, 0.0, 0.0, 0.0, 0.0, 0.0, 0.0, 0.0, 0.0, 0.0, 0.0, 0.0, 0.0, 0.0, 0.0, 0.0, 0.0, 0.0, 0.0, 0.0, 0.0, 0.0, 0.0, 0.0, 0.0, 0.0, 0.0, 0.0, 0.0, 0.0, 0.0, 0.0, 0.0, 0.0, 0.0, 0.0, 0.0, 0.0, 0.0, 0.0, 0.0, 0.0, 0.0, 0.0, 0.0, 0.0, 0.0, 0.0, 0.0, 0.0, 0.0, 0.0, 0.0, 0.0, 0.0, 0.0, 0.0, 0.0, 0.0, 0.0, 0.0, 0.0, 0.0, 0.0, 0.0, 0.0, 0.0, 0.0, 0.0, 0.0, 0.0, 0.0, 0.0, 0.0, 0.0, 0.0, 0.0, 0.0, 0.0, 0.0, 0.0, 0.0, 0.0, 0.0, 0.0, 0.0, 0.0, 0.0, 0.0, 0.0, 0.0, 0.0, 0.0, 0.0, 0.0, 0.0, 0.0, 0.0, 0.0, 0.0, 0.0, 0.0, 0.0, 0.0, 0.0, 0.0, 0.0, 0.0, 0.0, 0.0, 0.0, 0.0, 0.0, 0.0, 0.0, 0.0, 0.0, 0.0, 0.0, 0.0, 0.0, 0.0, 0.0, 0.0, 0.0, 0.0, 0.0, 0.0, 0.0, 0.0, 0.0, 0.0, 0.0, 0.0, 0.0, 0.0, 0.0, 0.0, 0.0, 0.0, 0.0, 0.0, 0.0, 0.0, 0.0, 0.0, 0.0, 0.0, 0.0, 0.0, 0.0, 0.0, 0.0, 0.0, 0.0, 0.0, 0.0, 0.0, 0.0, 0.0, 0.0, 0.0, 0.0, 0.0, 0.0, 0.0, 0.0, 0.0, 0.0, 0.0, 0.0, 0.0, 0.0, 0.0, 0.0, 0.0, 0.0, 0.0, 0.0, 0.0, 0.0, 0.0, 0.0, 0.0, 0.0, 0.0, 0.0, 0.0, 0.0, 0.0, 0.0, 0.0, 0.0, 0.0, 0.0, 0.0, 0.0, 0.0, 0.0, 0.0, 0.0, 0.0, 0.0, 0.0, 0.0, 0.0, 0.0, 0.0, 0.0, 0.0, 0.0, 0.0, 0.0, 0.0, 0.0, 0.0, 0.0, 0.0, 0.0, 0.0, 0.0, 0.0, 0.0, 0.0, 0.0, 0.0, 0.0, 0.0, 0.0, 0.0, 0.0, 0.0, 0.0, 0.0, 0.0, 0.0, 0.0, 0.0, 0.0, 0.0, 0.0, 0.0, 0.0, 0.0, 0.0, 0.0, 0.0, 0.0, 0.0, 0.0, 0.0, 0.0, 0.0, 0.0, 0.0, 0.0, 0.0, 0.0, 0.0, 0.0, 0.0, 0.0, 0.0, 0.0, 0.0, 0.0, 0.0, 0.0, 0.0, 0.0, 0.0, 0.0, 0.0, 0.0, 0.0, 0.0, 0.0, 0.0, 0.0, 0.0, 0.0, 0.0, 0.0, 0.0, 0.0, 0.0, 0.0, 0.0, 0.0, 0.0, 0.0, 0.0, 0.0, 0.0, 0.0, 0.0, 0.0, 0.0, 0.0, 0.0, 0.0, 0.0, 0.0, 0.0, 0.0, 0.0, 0.0, 0.0, 0.0, 0.0, 0.0, 0.0, 0.0, 0.0, 0.0, 0.0, 0.0, 0.0, 0.0, 0.0, 0.0, 0.0, 0.0, 0.0, 0.0, 0.0, 0.0, 0.0, 0.0, 0.0, 0.0, 0.0, 0.0, 0.0, 0.0, 0.0, 0.0, 0.0, 0.0, 0.0, 0.0, 0.0, 0.0, 0.0, 0.0, 0.0, 0.0, 0.0, 0.0, 0.0, 0.0, 0.0, 0.0, 0.0, 0.0, 0.0, 0.0, 0.0, 0.0, 0.0, 0.0, 0.0, 0.0, 0.0, 0.0, 0.0, 0.0, 0.0, 0.0, 0.0, 0.0, 0.0, 0.0, 0.0, 0.0, 0.0, 0.0, 0.0, 0.0, 0.0, 0.0, 0.0, 0.0, 0.0, 0.0, 0.0, 0.0, 0.0, 0.0, 0.0, 0.0, 0.0, 0.0, 0.0, 0.0, 0.0, 0.0, 0.0, 0.0, 0.0, 0.0, 0.0, 0.0, 0.0, 0.0, 0.0, 0.0, 0.0, 0.0, 0.0, 0.0, 0.0, 0.0, 0.0, 0.0, 0.0, 0.0, 0.0, 0.0, 0.0, 0.0, 0.0, 0.0, 0.0, 0.0, 0.0, 0.0, 0.0, 0.0, 0.0, 0.0, 0.0, 0.0, 0.0, 0.0, 0.0, 0.0, 0.0, 0.0, 0.0, 0.0, 0.0, 0.0, 0.0, 0.0, 0.0, 0.0, 0.0, 0.0, 0.0, 0.0, 0.0, 0.0, 0.0, 0.0, 0.0, 0.0, 0.0, 0.0, 0.0, 0.0, 0.0, 0.0, 0.0, 0.0, 0.0, 0.0, 0.0, 0.0, 0.0, 0.0, 0.0, 0.0, 0.0, 0.0, 0.0, 0.0, 0.0, 0.0, 0.0, 0.0, 0.0, 0.0, 0.0, 0.0, 0.0, 0.0, 0.0, 0.0, 0.0, 0.0, 0.0, 0.0, 0.0, 0.0, 0.0, 0.0, 0.0, 0.0, 0.0, 0.0, 0.0, 0.0, 0.0, 0.0, 0.0, 0.0, 0.0, 0.0, 0.0, 0.0, 0.0, 0.0, 0.0, 0.0, 0.0, 0.0, 0.0, 0.0, 0.0, 0.0, 0.0, 0.0, 0.0, 0.0, 0.0, 0.0, 0.0, 0.0, 0.0, 0.0, 0.0, 0.0, 0.0, 0.0, 0.0, 0.0, 0.0, 0.0, 0.0, 0.0, 0.0, 0.0, 0.0, 0.0, 0.0, 0.0, 0.0, 0.0, 0.0, 0.0, 0.0, 0.0, 0.0, 0.0, 0.0, 0.0, 0.0, 0.0, 0.0, 0.0, 0.0, 0.0, 0.0, 0.0, 0.0, 0.0, 0.0, 0.0, 0.0, 0.0, 0.0, 0.0, 0.0, 0.0, 0.0, 0.0, 0.0, 0.0, 0.0, 0.0, 0.0, 0.0, 0.0, 0.0, 0.0, 0.0, 0.0, 0.0, 0.0, 0.0, 0.0, 0.0, 0.0, 0.0, 0.0, 0.0, 0.0, 0.0, 0.0, 0.0, 0.0, 0.0, 0.0, 0.0, 0.0, 0.0, 0.0, 0.0, 0.0, 0.0, 0.0, 0.0, 0.0, 0.0, 0.0, 0.0, 0.0, 0.0, 0.0, 0.0, 0.0, 0.0, 0.0, 0.0, 0.0, 0.0, 0.0, 0.0, 0.0, 0.0, 0.0, 0.0, 0.0, 0.0, 0.0, 0.0, 0.0, 0.0, 0.0, 0.0, 0.0, 0.0, 0.0, 0.0, 0.0, 0.0, 0.0, 0.0, 0.0, 0.0, 0.0, 0.0, 0.0, 0.0, 0.0, 0.0, 0.0, 0.0, 0.0, 0.0, 0.0, 0.0, 0.0, 0.0, 0.0, 0.0, 0.0, 0.0, 0.0, 0.0, 0.0, 0.0, 0.0, 0.0, 0.0, 0.0, 0.0, 0.0, 0.0, 0.0, 0.0, 0.0, 0.0, 0.0, 0.0, 0.0, 0.0, 0.0, 0.0, 0.0, 0.0, 0.0, 0.0, 0.0, 0.0, 0.0, 0.0, 0.0, 0.0, 0.0, 0.0, 0.0, 0.0, 0.0, 0.0, 0.0, 0.0, 0.0, 0.0, 0.0, 0.0, 0.0, 0.0, 0.0, 0.0, 0.0, 0.0, 0.0, 0.0, 0.0, 0.0, 0.0, 0.0, 0.0, 0.0, 0.0, 0.0, 0.0, 0.0, 0.0, 0.0, 0.0, 0.0, 0.0, 0.0, 0.0, 0.0, 0.0, 0.0, 0.0, 0.0, 0.0, 0.0, 0.0, 0.0, 0.0, 0.0, 0.0, 0.0, 0.0, 0.0, 0.0, 0.0, 0.0, 0.0, 0.0, 0.0, 0.0, 0.0, 0.0, 0.0, 0.0, 0.0, 0.0, 0.0, 0.0, 0.0, 0.0, 0.0, 0.0, 0.0, 0.0, 0.0, 0.0, 0.0, 0.0, 0.0, 0.0, 0.0, 0.0, 0.0, 0.0, 0.0, 0.0, 0.0, 0.0, 0.0, 0.0, 0.0, 0.0, 0.0, 0.0, 0.0, 0.0, 0.0, 0.0, 0.0, 0.0, 0.0, 0.0, 0.0, 0.0, 0.0, 0.0, 0.0, 0.0, 0.0, 0.0, 0.0, 0.0, 0.0, 0.0, 0.0, 0.0, 0.0, 0.0, 0.0, 0.0, 0.0, 0.0, 0.0, 0.0, 0.0, 0.0, 0.0, 0.0, 0.0, 0.0, 0.0, 0.0, 0.0, 0.0, 0.0, 0.0, 0.0, 0.0, 0.0, 0.0, 0.0, 0.0, 0.0, 0.0, 0.0, 0.0, 0.0, 0.0, 0.0, 0.0, 0.0, 0.0, 0.0, 0.0, 0.0, 0.0, 0.0, 0.0, 0.0, 0.0, 0.0, 0.0, 0.0, 0.0, 0.0, 0.0, 0.0, 0.0, 0.0, 0.0, 0.0, 0.0, 0.0, 0.0, 0.0, 0.0, 0.0, 0.0, 0.0, 0.0, 0.0, 0.0, 0.0, 0.0, 0.0, 0.0, 0.0, 0.0, 0.0, 0.0, 0.0, 0.0, 0.0, 0.0, 0.0, 0.0, 0.0, 0.0, 0.0, 0.0, 0.0, 0.0, 0.0, 0.0, 0.0, 0.0, 0.0, 0.0, 0.0, 0.0, 0.0, 0.0, 0.0, 0.0, 0.0, 0.0, 0.0, 0.0, 0.0, 0.0, 0.0, 0.0, 0.0, 0.0, 0.0, 0.0, 0.0, 0.0, 0.0, 0.0, 0.0, 0.0, 0.0, 0.0, 0.0, 0.0, 0.0, 0.0, 0.0, 0.0, 0.0, 0.0, 0.0, 0.0, 0.0, 0.0, 0.0, 0.0, 0.0, 0.0, 0.0, 0.0, 0.0, 0.0, 0.0, 0.0, 0.0, 0.0, 0.0, 0.0, 0.0, 0.0, 0.0, 0.0, 0.0, 0.0, 0.0, 0.0, 0.0, 0.0, 0.0, 0.0, 0.0, 0.0, 0.0, 0.0, 0.0, 0.0, 0.0, 0.0, 0.0, 0.0, 0.0, 0.0, 0.0, 0.0, 0.0, 0.0, 0.0, 0.0, 0.0, 0.0, 0.0, 0.0, 0.0, 0.0, 0.0, 0.0, 0.0, 0.0, 0.0, 0.0, 0.0, 0.0, 0.0, 0.0, 0.0, 0.0, 0.0, 0.0, 0.0, 0.0, 0.0, 0.0, 0.0, 0.0, 0.0, 0.0, 0.0, 0.0, 0.0, 0.0, 0.0, 0.0, 0.0, 0.0, 0.0, 0.0, 0.0, 0.0, 0.0, 0.0, 0.0, 0.0, 0.0, 0.0, 0.0, 0.0, 0.0, 0.0, 0.0, 0.0, 0.0, 0.0, 0.0, 0.0, 0.0, 0.0, 0.0, 0.0, 0.0, 0.0, 0.0, 0.0, 0.0, 0.0, 0.0, 0.0, 0.0, 0.0, 0.0, 0.0, 0.0, 0.0, 0.0, 0.0, 0.0, 0.0, 0.0, 0.0, 0.0, 0.0, 0.0, 0.0, 0.0, 0.0, 0.0, 0.0, 0.0, 0.0, 0.0, 0.0, 0.0, 0.0, 0.0, 0.0, 0.0, 0.0, 0.0, 0.0, 0.0, 0.0, 0.0, 0.0, 0.0, 0.0, 0.0, 0.0, 0.0, 0.0, 0.0, 0.0, 0.0, 0.0, 0.0, 0.0, 0.0, 0.0, 0.0, 0.0, 0.0, 0.0, 0.0, 0.0, 0.0, 0.0, 0.0, 0.0, 0.0, 0.0, 0.0, 0.0, 0.0, 0.0, 0.0, 0.0, 0.0, 0.0, 0.0, 0.0, 0.0, 0.0, 0.0, 0.0, 0.0, 0.0, 0.0, 0.0, 0.0, 0.0, 0.0, 0.0, 0.0, 0.0, 0.0, 0.0, 0.0, 0.0, 0.0, 0.0, 0.0, 0.0, 0.0, 0.0, 0.0, 0.0, 0.0, 0.0, 0.0, 0.0, 0.0, 0.0, 0.0, 0.0, 0.0, 0.0, 0.0, 0.0, 0.0, 0.0, 0.0, 0.0, 0.0, 0.0, 0.0, 0.0, 0.0, 0.0, 0.0, 0.0, 0.0, 0.0, 0.0, 0.0, 0.0, 0.0, 0.0, 0.0, 0.0, 0.0, 0.0, 0.0, 0.0, 0.0, 0.0, 0.0, 0.0, 0.0, 0.0, 0.0, 0.0, 0.0, 0.0, 0.0, 0.0, 0.0, 0.0, 0.0, 0.0, 0.0, 0.0, 0.0, 0.0, 0.0, 0.0, 0.0, 0.0, 0.0, 0.0, 0.0, 0.0, 0.0, 0.0, 0.0, 0.0, 0.0, 0.0, 0.0, 0.0, 0.0, 0.0, 0.0, 0.0, 0.0, 0.0, 0.0, 0.0, 0.0, 0.0, 0.0, 0.0, 0.0, 0.0, 0.0, 0.0, 0.0, 0.0, 0.0, 0.0, 0.0, 0.0, 0.0, 0.0, 0.0, 0.0, 0.0, 0.0, 0.0, 0.0, 0.0, 0.0, 0.0, 0.0, 0.0, 0.0, 0.0, 0.0, 0.0, 0.0, 0.0, 0.0, 0.0, 0.0, 0.0, 0.0, 0.0, 0.0, 0.0, 0.0, 0.0, 0.0, 0.0, 0.0, 0.0, 0.0, 0.0, 0.0, 0.0, 0.0, 0.0, 0.0, 0.0, 0.0, 0.0, 0.0, 0.0, 0.0, 0.0, 0.0, 0.0, 0.0, 0.0, 0.0, 0.0, 0.0, 0.0, 0.0, 0.0, 0.0, 0.0, 0.0, 0.0, 0.0, 0.0, 0.0, 0.0, 0.0, 0.0, 0.0, 0.0, 0.0, 0.0, 0.0, 0.0, 0.0, 0.0, 0.0, 0.0, 0.0, 0.0, 0.0, 0.0, 0.0, 0.0, 0.0, 0.0, 0.0, 0.0, 0.0, 0.0, 0.0, 0.0, 0.0, 0.0, 0.0, 0.0, 0.0, 0.0, 0.0, 0.0, 0.0, 0.0, 0.0, 0.0, 0.0, 0.0, 0.0, 0.0, 0.0, 0.0, 0.0, 0.0, 0.0, 0.0, 0.0, 0.0, 0.0, 0.0, 0.0, 0.0, 0.0, 0.0, 0.0, 0.0, 0.0, 0.0, 0.0, 0.0, 0.0, 0.0, 0.0, 0.0, 0.0, 0.0, 0.0, 0.0, 0.0, 0.0, 0.0, 0.0, 0.0, 0.0, 0.0, 0.0, 0.0, 0.0, 0.0, 0.0, 0.0, 0.0, 0.0, 0.0, 0.0, 0.0, 0.0, 0.0, 0.0, 0.0, 0.0, 0.0, 0.0, 0.0, 0.0, 0.0, 0.0, 0.0, 0.0, 0.0, 0.0, 0.0, 0.0, 0.0, 0.0, 0.0, 0.0, 0.0, 0.0, 0.0, 0.0, 0.0, 0.0, 0.0, 0.0, 0.0, 0.0, 0.0, 0.0, 0.0, 0.0, 0.0, 0.0, 0.0, 0.0, 0.0, 0.0, 0.0, 0.0, 0.0, 0.0, 0.0, 0.0, 0.0, 0.0, 0.0, 0.0, 0.0, 0.0, 0.0, 0.0, 0.0, 0.0, 0.0, 0.0, 0.0, 0.0, 0.0, 0.0, 0.0, 0.0, 0.0, 0.0, 0.0, 0.0, 0.0, 0.0, 0.0, 0.0, 0.0, 0.0, 0.0, 0.0, 0.0, 0.0, 0.0, 0.0, 0.0, 0.0, 0.0, 0.0, 0.0, 0.0, 0.0, 0.0, 0.0, 0.0, 0.0, 0.0, 0.0, 0.0, 0.0, 0.0, 0.0, 0.0, 0.0, 0.0, 0.0, 0.0, 0.0, 0.0, 0.0, 0.0, 0.0, 0.0, 0.0, 0.0, 0.0, 0.0, 0.0, 0.0, 0.0, 0.0, 0.0, 0.0, 0.0, 0.0, 0.0, 0.0, 0.0, 0.0, 0.0, 0.0, 0.0, 0.0, 0.0, 0.0, 0.0, 0.0, 0.0, 0.0, 0.0, 0.0, 0.0, 0.0, 0.0, 0.0, 0.0, 0.0, 0.0, 0.0, 0.0, 0.0, 0.0, 0.0, 0.0, 0.0, 0.0, 0.0, 0.0, 0.0, 0.0, 0.0, 0.0, 0.0, 0.0, 0.0, 0.0, 0.0, 0.0, 0.0, 0.0, 0.0, 0.0, 0.0, 0.0, 0.0, 0.0, 0.0, 0.0, 0.0, 0.0, 0.0, 0.0, 0.0, 0.0, 0.0, 0.0, 0.0, 0.0, 0.0, 0.0, 0.0, 0.0, 0.0, 0.0, 0.0, 0.0, 0.0, 0.0, 0.0, 0.0, 0.0, 0.0, 0.0, 0.0, 0.0, 0.0, 0.0, 0.0, 0.0, 0.0, 0.0, 0.0, 0.0, 0.0, 0.0, 0.0, 0.0, 0.0, 0.0, 0.0, 0.0, 0.0, 0.0, 0.0, 0.0, 0.0, 0.0, 0.0, 0.0, 0.0, 0.0, 0.0, 0.0, 0.0, 0.0, 0.0, 0.0, 0.0, 0.0, 0.0, 0.0, 0.0, 0.0, 0.0, 0.0, 0.0, 0.0, 0.0, 0.0, 0.0, 0.0, 0.0, 0.0, 0.0, 0.0, 0.0, 0.0, 0.0, 0.0, 0.0, 0.0, 0.0, 0.0, 0.0, 0.0, 0.0, 0.0, 0.0, 0.0, 0.0, 0.0, 0.0, 0.0, 0.0, 0.0, 0.0, 0.0, 0.0, 0.0, 0.0, 0.0, 0.0, 0.0, 0.0, 0.0, 0.0, 0.0, 0.0, 0.0, 0.0, 0.0, 0.0, 0.0, 0.0, 0.0, 0.0, 0.0, 0.0, 0.0, 0.0, 0.0, 0.0, 0.0, 0.0, 0.0, 0.0, 0.0, 0.0, 0.0, 0.0, 0.0, 0.0, 0.0, 0.0, 0.0, 0.0, 0.0, 0.0, 0.0, 0.0, 0.0, 0.0, 0.0, 0.0, 0.0, 0.0, 0.0, 0.0, 0.0, 0.0, 0.0, 0.0, 0.0, 0.0, 0.0, 0.0, 0.0, 0.0, 0.0, 0.0, 0.0, 0.0, 0.0, 0.0, 0.0, 0.0, 0.0, 0.0, 0.0, 0.0, 0.0, 0.0, 0.0, 0.0, 0.0, 0.0, 0.0, 0.0, 0.0, 0.0, 0.0, 0.0, 0.0, 0.0, 0.0, 0.0, 0.0, 0.0, 0.0, 0.0, 0.0, 0.0, 0.0, 0.0, 0.0, 0.0, 0.0, 0.0, 0.0, 0.0, 0.0, 0.0, 0.0, 0.0, 0.0, 0.0, 0.0, 0.0, 0.0, 0.0, 0.0, 0.0, 0.0, 0.0, 0.0, 0.0, 0.0, 0.0, 0.0, 0.0, 0.0, 0.0, 0.0, 0.0, 0.0, 0.0, 0.0, 0.0, 0.0, 0.0, 0.0, 0.0, 0.0, 0.0, 0.0, 0.0, 0.0, 0.0, 0.0, 0.0, 0.0, 0.0, 0.0, 0.0, 0.0, 0.0, 0.0, 0.0, 0.0, 0.0, 0.0, 0.0, 0.0, 0.0, 0.0, 0.0, 0.0, 0.0, 0.0, 0.0, 0.0, 0.0, 0.0, 0.0, 0.0, 0.0, 0.0, 0.0, 0.0, 0.0, 0.0, 0.0, 0.0, 0.0, 0.0, 0.0, 0.0, 0.0, 0.0, 0.0, 0.0, 0.0, 0.0, 0.0, 0.0, 0.0, 0.0, 0.0, 0.0, 0.0, 0.0, 0.0, 0.0, 0.0, 0.0, 0.0, 0.0, 0.0, 0.0, 0.0, 0.0, 0.0, 0.0, 0.0, 0.0, 0.0, 0.0, 0.0, 0.0, 0.0, 0.0, 0.0, 0.0, 0.0, 0.0, 0.0, 0.0, 0.0, 0.0, 0.0, 0.0, 0.0, 0.0, 0.0, 0.0, 0.0, 0.0, 0.0, 0.0, 0.0, 0.0, 0.0, 0.0, 0.0, 0.0, 0.0, 0.0, 0.0, 0.0, 0.0, 0.0, 0.0, 0.0, 0.0, 0.0, 0.0, 0.0, 0.0, 0.0, 0.0, 0.0, 0.0, 0.0, 0.0, 0.0, 0.0, 0.0, 0.0, 0.0, 0.0, 0.0, 0.0, 0.0, 0.0, 0.0, 0.0, 0.0, 0.0, 0.0, 0.0, 0.0, 0.0, 0.0, 0.0, 0.0, 0.0, 0.0, 0.0, 0.0, 0.0, 0.0, 0.0, 0.0, 0.0, 0.0, 0.0, 0.0, 0.0, 0.0, 0.0, 0.0, 0.0, 0.0, 0.0, 0.0, 0.0, 0.0, 0.0, 0.0, 0.0, 0.0, 0.0, 0.0, 0.0, 0.0, 0.0, 0.0, 0.0, 0.0, 0.0, 0.0, 0.0, 0.0, 0.0, 0.0, 0.0, 0.0, 0.0, 0.0, 0.0, 0.0, 0.0, 0.0, 0.0, 0.0, 0.0, 0.0, 0.0, 0.0, 0.0, 0.0, 0.0, 0.0, 0.0, 0.0, 0.0, 0.0, 0.0, 0.0, 0.0, 0.0, 0.0, 0.0, 0.0, 0.0, 0.0, 0.0, 0.0, 0.0, 0.0, 0.0, 0.0, 0.0, 0.0, 0.0, 0.0, 0.0, 0.0, 0.0, 0.0, 0.0, 0.0, 0.0, 0.0, 0.0, 0.0, 0.0, 0.0])
me_plane_017.update()
me_plane_011 = bpy.data.meshes.new('Plane.011')
me_plane_011.from_pydata([(0.0, -2.358, 0.3854), (1.112e-16, -0.6339, 1.028), (0.9036, -0.6331, 0.9319), (0.4923, -0.6324, 1.014), (0.6338, -2.255, 0.3814), (0.2819, -2.358, 0.3855), (1.301, -1.425, 0.3563), (1.08, -0.5925, 0.8281), (1.139, -1.679, 0.3995), (0.0, -2.248, 0.4283), (6.216e-17, -1.126, 0.8489), (0.8932, -0.9644, 0.8271), (0.3066, -2.213, 0.4381), (0.7129, -2.011, 0.4706), (0.9827, -1.713, 0.4591), (0.4485, -1.092, 0.8599), (1.212, -1.332, 0.4666), (1.142, -0.9511, 0.6549), (1.0, -0.9144, 0.7663), (1.186, -0.9373, 0.6263)], [], [(4, 8, 14, 13), (0, 5, 12, 9), (5, 4, 13, 12), (10, 15, 3, 1), (11, 18, 7, 2), (15, 11, 2, 3), (7, 18, 17, 19), (19, 17, 16, 6), (6, 16, 14, 8)])
me_plane_011.polygons.foreach_set('use_smooth', [True] * 9)
_uv = me_plane_011.uv_layers.new(name='UVMap')
_uv.uv.foreach_set('vector', [0.0, 0.0, 0.0, 0.0, 0.0, 0.0, 0.0, 0.0, 0.0, 0.0, 0.0, 0.0, 0.0, 0.0, 0.0, 0.0, 0.0, 0.0, 0.0, 0.0, 0.0, 0.0, 0.0, 0.0, 0.0, 0.0, 0.0, 0.0, 0.0, 0.0, 0.0, 0.0, 0.0, 0.0, 0.0, 0.0, 0.0, 0.0, 0.0, 0.0, 0.0, 0.0, 0.0, 0.0, 0.0, 0.0, 0.0, 0.0, 0.0, 0.0, 0.0, 0.0, 0.0, 0.0, 0.0, 0.0, 0.0, 0.0, 0.0, 0.0, 0.0, 0.0, 0.0, 0.0, 0.0, 0.0, 0.0, 0.0, 0.0, 0.0, 0.0, 0.0])
me_plane_011.update()
me_plane_010 = bpy.data.meshes.new('Plane.010')
me_plane_010.from_pydata([(7.992e-05, 2.994, 0.6178), (0.0008104, 4.1, 0.4017), (0.001514, 1.858, 0.8818), (0.1814, 2.994, 0.603), (0.3542, 2.994, 0.5883), (0.06893, 4.077, 0.3835), (0.1822, 3.932, 0.4203), (0.4977, 2.002, 0.8127), (0.3297, 1.859, 0.867)], [], [(2, 8, 3, 0), (8, 7, 4, 3), (0, 3, 5, 1), (3, 4, 6, 5)])
me_plane_010.polygons.foreach_set('use_smooth', [True] * 4)
_uv = me_plane_010.uv_layers.new(name='UVMap')
_uv.uv.foreach_set('vector', [0.0, 0.0, 0.0, 0.0, 0.0, 0.0, 0.0, 0.0, 0.0, 0.0, 0.0, 0.0, 0.0, 0.0, 0.0, 0.0, 0.0, 0.0, 0.0, 0.0, 0.0, 0.0, 0.0, 0.0, 0.0, 0.0, 0.0, 0.0, 0.0, 0.0, 0.0, 0.0])
me_plane_010.update()
me_plane_009 = bpy.data.meshes.new('Plane.009')
me_plane_009.from_pydata([(1.16, 0.8633, 0.6738), (1.311, 0.01079, 0.4468), (1.387, -0.6869, 0.4031), (0.9787, 0.8969, 0.8765), (1.057, 0.1736, 0.9218), (0.9729, 1.271, 0.8018), (1.193, -0.6357, 0.7727), (1.323, -1.225, 0.3687), (1.12, -0.3177, 0.8873), (1.388, -0.3285, 0.4178), (1.241, 0.2003, 0.7179), (1.129, 0.7649, 0.7834), (1.325, -0.5847, 0.6114), (1.296, -0.2996, 0.6675)], [], [(11, 10, 1, 0), (5, 3, 11, 0), (10, 13, 9, 1), (6, 7, 2, 12), (13, 8, 6, 12), (9, 13, 12, 2), (4, 8, 13, 10), (3, 4, 10, 11)])
me_plane_009.polygons.foreach_set('use_smooth', [True] * 8)
_uv = me_plane_009.uv_layers.new(name='UVMap')
_uv.uv.foreach_set('vector', [0.0, 0.0, 0.0, 0.0, 0.0, 0.0, 0.0, 0.0, 0.0, 0.0, 0.0, 0.0, 0.0, 0.0, 0.0, 0.0, 0.0, 0.0, 0.0, 0.0, 0.0, 0.0, 0.0, 0.0, 0.0, 0.0, 0.0, 0.0, 0.0, 0.0, 0.0, 0.0, 0.0, 0.0, 0.0, 0.0, 0.0, 0.0, 0.0, 0.0, 0.0, 0.0, 0.0, 0.0, 0.0, 0.0, 0.0, 0.0, 0.0, 0.0, 0.0, 0.0, 0.0, 0.0, 0.0, 0.0, 0.0, 0.0, 0.0, 0.0, 0.0, 0.0, 0.0, 0.0])
me_plane_009.update()
me_plane_008 = bpy.data.meshes.new('Plane.008')
me_plane_008.from_pydata([(0.7732, 0.8959, 0.959), (0.4147, 0.8956, 1.016), (0.4783, 0.4502, 1.107), (0.9432, 0.2357, 0.9816), (0.9787, 0.8969, 0.8765), (1.057, 0.1736, 0.9218), (1.193, -0.6357, 0.7727), (1.324, -1.227, 0.3678), (0.9009, -0.496, 0.9647), (1.301, -1.425, 0.3557), (0.2461, 0.4502, 1.107), (0.5061, -0.2073, 1.104), (0.2461, 0.8955, 1.043), (1.08, -0.5925, 0.8281), (0.2677, -0.02748, 1.117), (1.12, -0.32, 0.8839)], [], [(3, 5, 4, 0), (2, 3, 0, 1), (12, 10, 2, 1), (13, 9, 7, 6), (10, 14, 11, 2), (8, 13, 6, 15), (11, 8, 3, 2), (15, 5, 3, 8)])
me_plane_008.polygons.foreach_set('use_smooth', [True] * 8)
_uv = me_plane_008.uv_layers.new(name='UVMap')
_uv.uv.foreach_set('vector', [0.0, 0.0, 0.0, 0.0, 0.0, 0.0, 0.0, 0.0, 0.0, 0.0, 0.0, 0.0, 0.0, 0.0, 0.0, 0.0, 0.0, 0.0, 0.0, 0.0, 0.0, 0.0, 0.0, 0.0, 0.0, 0.0, 0.0, 0.0, 0.0, 0.0, 0.0, 0.0, 0.0, 0.0, 0.0, 0.0, 0.0, 0.0, 0.0, 0.0, 0.0, 0.0, 0.0, 0.0, 0.0, 0.0, 0.0, 0.0, 0.0, 0.0, 0.0, 0.0, 0.0, 0.0, 0.0, 0.0, 0.0, 0.0, 0.0, 0.0, 0.0, 0.0, 0.0, 0.0])
me_plane_008.update()
me_plane_007 = bpy.data.meshes.new('Plane.007')
me_plane_007.from_pydata([(1.112e-16, -0.6339, 1.028), (2.524e-18, 0.4498, 1.109), (6.564e-18, 0.8955, 1.054), (2.434e-18, 1.471, 0.9721), (0.8474, 1.472, 0.8707), (0.7732, 0.8959, 0.959), (0.2461, 0.8955, 1.043), (0.9036, -0.6331, 0.9319), (0.4923, -0.6324, 1.014), (0.2823, 1.471, 0.9532), (0.5779, 1.472, 0.8962), (0.9787, 0.8969, 0.8765), (0.9729, 1.269, 0.8015), (0.9009, -0.496, 0.9647), (0.2461, 0.4498, 1.107), (0.5061, -0.2073, 1.104), (1.08, -0.5925, 0.8281), (0.2677, -0.02748, 1.117), (2.741e-17, -0.02725, 1.116), (8.185e-17, -0.4216, 1.069), (0.9081, -0.5526, 0.9667), (0.4992, -0.4204, 1.075), (5.233e-17, -0.2077, 1.102), (0.3363, 1.237, 0.9868), (0.6519, 1.254, 0.92), (4.248e-18, 1.218, 1.008)], [], [(7, 16, 13, 20), (5, 11, 12, 24), (2, 6, 23, 25), (6, 5, 24, 23), (0, 8, 21, 19), (8, 7, 20, 21), (1, 14, 6, 2), (18, 17, 14, 1), (19, 21, 15, 22), (21, 20, 13, 15), (22, 15, 17, 18), (24, 12, 4, 10), (25, 23, 9, 3), (23, 24, 10, 9)])
me_plane_007.polygons.foreach_set('use_smooth', [True] * 14)
_uv = me_plane_007.uv_layers.new(name='UVMap')
_uv.uv.foreach_set('vector', [0.0, 0.0, 0.0, 0.0, 0.0, 0.0, 0.0, 0.0, 0.0, 0.0, 0.0, 0.0, 0.0, 0.0, 0.0, 0.0, 0.0, 0.0, 0.0, 0.0, 0.0, 0.0, 0.0, 0.0, 0.0, 0.0, 0.0, 0.0, 0.0, 0.0, 0.0, 0.0, 0.0, 0.0, 0.0, 0.0, 0.0, 0.0, 0.0, 0.0, 0.0, 0.0, 0.0, 0.0, 0.0, 0.0, 0.0, 0.0, 0.0, 0.0, 0.0, 0.0, 0.0, 0.0, 0.0, 0.0, 0.0, 0.0, 0.0, 0.0, 0.0, 0.0, 0.0, 0.0, 0.0, 0.0, 0.0, 0.0, 0.0, 0.0, 0.0, 0.0, 0.0, 0.0, 0.0, 0.0, 0.0, 0.0, 0.0, 0.0, 0.0, 0.0, 0.0, 0.0, 0.0, 0.0, 0.0, 0.0, 0.0, 0.0, 0.0, 0.0, 0.0, 0.0, 0.0, 0.0, 0.0, 0.0, 0.0, 0.0, 0.0, 0.0, 0.0, 0.0, 0.0, 0.0, 0.0, 0.0, 0.0, 0.0, 0.0, 0.0])
me_plane_007.update()
me_plane_004 = bpy.data.meshes.new('Plane.004')
me_plane_004.from_pydata([(2.184e-17, -1.531, 0.7018), (0.8338, -1.583, 0.6162), (0.4206, -1.418, 0.7363), (0.0, -2.248, 0.4283), (6.216e-17, -1.126, 0.8489), (0.8932, -0.9644, 0.8271), (0.3066, -2.213, 0.4381), (0.7129, -2.011, 0.4706), (0.9827, -1.713, 0.4591), (0.4485, -1.092, 0.8599), (1.212, -1.332, 0.4666), (1.142, -0.9511, 0.6549), (1.0, -0.9144, 0.7663), (0.8582, -1.226, 0.7384), (0.0, -1.94, 0.5482), (0.3821, -1.792, 0.5985)], [], [(0, 2, 9, 4), (2, 13, 5, 9), (3, 6, 15, 14), (15, 1, 13, 2), (6, 7, 1, 15), (13, 11, 12, 5), (1, 10, 11, 13), (14, 15, 2, 0), (8, 10, 1, 7)])
me_plane_004.polygons.foreach_set('use_smooth', [True] * 9)
_uv = me_plane_004.uv_layers.new(name='UVMap')
_uv.uv.foreach_set('vector', [0.0, 0.0, 0.0, 0.0, 0.0, 0.0, 0.0, 0.0, 0.0, 0.0, 0.0, 0.0, 0.0, 0.0, 0.0, 0.0, 0.0, 0.0, 0.0, 0.0, 0.0, 0.0, 0.0, 0.0, 0.0, 0.0, 0.0, 0.0, 0.0, 0.0, 0.0, 0.0, 0.0, 0.0, 0.0, 0.0, 0.0, 0.0, 0.0, 0.0, 0.0, 0.0, 0.0, 0.0, 0.0, 0.0, 0.0, 0.0, 0.0, 0.0, 0.0, 0.0, 0.0, 0.0, 0.0, 0.0, 0.0, 0.0, 0.0, 0.0, 0.0, 0.0, 0.0, 0.0, 0.0, 0.0, 0.0, 0.0, 0.0, 0.0, 0.0, 0.0])
me_plane_004.update()
me_plane_002 = bpy.data.meshes.new('Plane.002')
me_plane_002.from_pydata([(0.0, -2.65, 0.3763), (-2.878e-17, -4.057, -0.01575), (0.0, -3.176, 0.2511), (0.0, -2.358, 0.3854), (0.6162, -2.661, 0.3634), (0.4981, -3.176, 0.2463), (1.147, -1.812, 0.3436), (0.3294, -3.931, 0.03416), (1.249, -1.659, 0.3373), (0.3447, -3.176, 0.2511), (0.1723, -3.176, 0.2511), (0.6338, -2.255, 0.3814), (0.2819, -2.358, 0.3855), (0.2105, -2.65, 0.3763), (0.423, -2.647, 0.3762), (0.106, -4.049, -0.01989), (0.2509, -4.035, -0.008242), (1.301, -1.425, 0.3564), (1.139, -1.679, 0.3995), (0.8051, -2.357, 0.3661), (0.0, -3.819, 0.07995), (0.3513, -3.819, -0.02456), (0.1226, -3.819, 0.07995), (0.2628, -3.819, 0.07995), (0.06583, -3.176, 0.2511), (0.1077, -2.358, 0.3855), (0.08041, -2.65, 0.3763), (0.04049, -4.054, -0.01733), (0.04683, -3.819, -0.0236), (0.2628, -3.819, -0.0236), (0.1226, -3.819, -0.0236), (0.04683, -3.819, 0.07995), (0.1475, -3.511, 0.1291), (0.3576, -3.829, 0.05777), (0.3037, -3.511, 0.1291), (0.4252, -3.511, 0.159), (0.05633, -3.511, 0.1291)], [], [(18, 6, 8, 17), (34, 35, 5, 9), (9, 5, 4, 14), (24, 10, 13, 26), (10, 9, 14, 13), (36, 32, 10, 24), (32, 34, 9, 10), (26, 13, 12, 25), (13, 14, 11, 12), (14, 4, 19, 11), (11, 19, 6, 18), (15, 16, 23, 22), (27, 15, 22, 31), (16, 7, 33, 23), (1, 27, 31, 20), (0, 26, 25, 3), (2, 20, 31, 24), (2, 24, 26, 0), (29, 23, 33, 21), (30, 22, 23, 29), (28, 31, 22, 30), (28, 36, 24, 31), (30, 29, 34, 32), (28, 30, 32, 36), (29, 21, 35, 34)])
me_plane_002.polygons.foreach_set('use_smooth', [True] * 25)
_uv = me_plane_002.uv_layers.new(name='UVMap')
_uv.uv.foreach_set('vector', [0.0, 0.0, 0.0, 0.0, 0.0, 0.0, 0.0, 0.0, 0.0, 0.0, 0.0, 0.0, 0.0, 0.0, 0.0, 0.0, 0.0, 0.0, 0.0, 0.0, 0.0, 0.0, 0.0, 0.0, 0.0, 0.0, 0.0, 0.0, 0.0, 0.0, 0.0, 0.0, 0.0, 0.0, 0.0, 0.0, 0.0, 0.0, 0.0, 0.0, 0.0, 0.0, 0.0, 0.0, 0.0, 0.0, 0.0, 0.0, 0.0, 0.0, 0.0, 0.0, 0.0, 0.0, 0.0, 0.0, 0.0, 0.0, 0.0, 0.0, 0.0, 0.0, 0.0, 0.0, 0.0, 0.0, 0.0, 0.0, 0.0, 0.0, 0.0, 0.0, 0.0, 0.0, 0.0, 0.0, 0.0, 0.0, 0.0, 0.0, 0.0, 0.0, 0.0, 0.0, 0.0, 0.0, 0.0, 0.0, 0.0, 0.0, 0.0, 0.0, 0.0, 0.0, 0.0, 0.0, 0.0, 0.0, 0.0, 0.0, 0.0, 0.0, 0.0, 0.0, 0.0, 0.0, 0.0, 0.0, 0.0, 0.0, 0.0, 0.0, 0.0, 0.0, 0.0, 0.0, 0.0, 0.0, 0.0, 0.0, 0.0, 0.0, 0.0, 0.0, 0.0, 0.0, 0.0, 0.0, 0.0, 0.0, 0.0, 0.0, 0.0, 0.0, 0.0, 0.0, 0.0, 0.0, 0.0, 0.0, 0.0, 0.0, 0.0, 0.0, 0.0, 0.0, 0.0, 0.0, 0.0, 0.0, 0.0, 0.0, 0.0, 0.0, 0.0, 0.0, 0.0, 0.0, 0.0, 0.0, 0.0, 0.0, 0.0, 0.0, 0.0, 0.0, 0.0, 0.0, 0.0, 0.0, 0.0, 0.0, 0.0, 0.0, 0.0, 0.0, 0.0, 0.0, 0.0, 0.0, 0.0, 0.0, 0.0, 0.0, 0.0, 0.0, 0.0, 0.0, 0.0, 0.0, 0.0, 0.0, 0.0, 0.0, 0.0, 0.0, 0.0, 0.0, 0.0, 0.0])
me_plane_002.update()
me_plane_001 = bpy.data.meshes.new('Plane.001')
me_plane_001.from_pydata([(2.434e-18, 1.471, 0.9721), (0.8426, 1.473, 0.8684), (0.4872, 2.994, 0.617), (0.2915, 3.806, 0.4361), (-0.0011, 1.858, 0.8818), (0.7595, 1.854, 0.8132), (0.2823, 1.471, 0.9532), (0.5779, 1.472, 0.8962), (0.3542, 2.994, 0.5883), (0.1822, 3.932, 0.4203), (0.4977, 2.002, 0.8127), (0.3297, 1.859, 0.867)], [], [(8, 2, 3, 9), (10, 5, 2, 8), (7, 1, 5, 10), (0, 6, 11, 4), (6, 7, 10, 11)])
me_plane_001.polygons.foreach_set('use_smooth', [True] * 5)
_uv = me_plane_001.uv_layers.new(name='UVMap')
_uv.uv.foreach_set('vector', [0.0, 0.0, 0.0, 0.0, 0.0, 0.0, 0.0, 0.0, 0.0, 0.0, 0.0, 0.0, 0.0, 0.0, 0.0, 0.0, 0.0, 0.0, 0.0, 0.0, 0.0, 0.0, 0.0, 0.0, 0.0, 0.0, 0.0, 0.0, 0.0, 0.0, 0.0, 0.0, 0.0, 0.0, 0.0, 0.0, 0.0, 0.0, 0.0, 0.0])
me_plane_001.update()
me_plane_013 = bpy.data.meshes.new('Plane.013')
me_plane_013.from_pydata([(0.04774, 0.03641, 0.1329), (0.03889, 0.001905, 0.1469), (0.03864, -0.03371, 0.1329), (0.04714, -0.04958, 0.09915), (0.0594, -0.03641, 0.06538), (0.06825, -0.001905, 0.05139), (0.0685, 0.03371, 0.06538), (0.06001, 0.04958, 0.09915), (0.6667, -0.04956, 0.3207), (0.6593, -0.07862, 0.3325), (0.6591, -0.1086, 0.3207), (0.6662, -0.122, 0.2923), (0.6765, -0.1109, 0.2639), (0.684, -0.08182, 0.2521), (0.6842, -0.05183, 0.2639), (0.677, -0.03847, 0.2923), (0.7329, -0.1727, 0.2079), (0.7814, -0.144, 0.4289), (0.6682, -0.005885, 0.2174), (0.7028, 0.01162, 0.4289), (0.9976, -0.03495, 0.1658), (1.032, -0.01745, 0.3773), (0.9191, 0.1207, 0.1658), (0.9538, 0.1382, 0.3773), (0.6231, -0.03282, 0.1904), (0.7334, -0.1988, 0.3193), (0.6792, -0.0003373, 0.4578), (0.658, -0.01101, 0.3288), (0.7898, 0.05549, 0.1684), (0.8321, 0.07683, 0.4263), (0.9639, 0.1433, 0.2659), (0.9428, 0.1327, 0.1369), (0.9851, 0.154, 0.3949), (1.053, -0.03337, 0.2659), (0.879, -0.1212, 0.1684), (0.9213, -0.09987, 0.4263), (0.5865, -0.05126, 0.3312), (1.022, 0.1724, 0.254), (0.9224, -0.1547, 0.2974), (0.7818, 0.05147, 0.1197), (0.8401, 0.08085, 0.475), (0.7858, -0.114, 0.4099), (0.7475, -0.1333, 0.3243), (0.7562, -0.129, 0.2289), (0.9708, -0.02068, 0.1848), (0.8602, -0.07646, 0.187), (0.8964, -0.05821, 0.4077), (1.0, -0.005714, 0.3658), (1.009, -0.001335, 0.2704), (0.8783, -0.06734, 0.2974)], [], [(0, 8, 15, 7), (1, 9, 8, 0), (2, 10, 9, 1), (3, 11, 10, 2), (4, 12, 11, 3), (5, 13, 12, 4), (6, 14, 13, 5), (7, 15, 14, 6), (16, 25, 36, 24), (25, 17, 26, 36), (36, 26, 19, 27), (24, 36, 27, 18), (22, 28, 45, 44), (19, 29, 46, 41), (23, 30, 48, 47), (18, 27, 42, 43), (22, 30, 37, 31), (30, 23, 32, 37), (37, 32, 21, 33), (31, 37, 33, 20), (20, 33, 38, 34), (33, 21, 35, 38), (38, 35, 17, 25), (34, 38, 25, 16), (18, 28, 39, 24), (28, 22, 31, 39), (39, 31, 20, 34), (24, 39, 34, 16), (23, 29, 40, 32), (29, 19, 26, 40), (40, 26, 17, 35), (32, 40, 35, 21), (43, 42, 49, 45), (42, 41, 46, 49), (49, 46, 47, 48), (45, 49, 48, 44), (27, 19, 41, 42), (30, 22, 44, 48), (29, 23, 47, 46), (28, 18, 43, 45)])
me_plane_013.polygons.foreach_set('use_smooth', [True] * 40)
_k = set([(0, 1), (0, 7), (0, 8), (1, 2), (1, 9), (2, 3), (2, 10), (3, 4), (3, 11), (4, 5), (4, 12), (5, 6), (5, 13), (6, 7), (6, 14), (7, 15), (8, 9), (8, 15), (9, 10), (10, 11), (11, 12), (12, 13), (13, 14), (14, 15), (16, 24), (16, 25), (16, 34), (17, 25), (17, 26), (17, 35), (18, 27), (18, 28), (18, 43), (19, 27), (19, 29), (19, 41), (20, 31), (20, 33), (20, 34), (21, 32), (21, 33), (21, 35), (22, 28), (22, 30), (22, 44), (23, 29), (23, 30), (23, 47), (24, 36), (24, 39), (25, 36), (25, 38), (26, 36), (26, 40), (27, 42), (30, 48), (31, 37), (31, 39), (32, 37), (32, 40), (33, 37), (33, 38), (41, 42), (41, 46), (42, 43), (43, 45), (44, 45), (44, 48), (46, 47), (47, 48)])
me_plane_013.attributes.new('sharp_edge', 'BOOLEAN', 'EDGE').data.foreach_set('value', [ (min(e.vertices), max(e.vertices)) in _k for e in me_plane_013.edges])
_uv = me_plane_013.uv_layers.new(name='UVMap')
_uv.uv.foreach_set('vector', [0.0, 1.0, 1.0, 1.0, 1.0, 0.875, 0.0, 0.875, 0.0, 0.125, 1.0, 0.125, 1.0, 0.0, 0.0, 0.0, 0.0, 0.25, 1.0, 0.25, 1.0, 0.125, 0.0, 0.125, 0.0, 0.375, 1.0, 0.375, 1.0, 0.25, 0.0, 0.25, 0.0, 0.5, 1.0, 0.5, 1.0, 0.375, 0.0, 0.375, 0.0, 0.625, 1.0, 0.625, 1.0, 0.5, 0.0, 0.5, 0.0, 0.75, 1.0, 0.75, 1.0, 0.625, 0.0, 0.625, 0.0, 0.875, 1.0, 0.875, 1.0, 0.75, 0.0, 0.75, 0.375, 0.0, 0.5, 0.0, 0.5, 0.125, 0.375, 0.125, 0.5, 0.0, 0.625, 0.0, 0.625, 0.125, 0.5, 0.125, 0.5, 0.125, 0.625, 0.125, 0.625, 0.25, 0.5, 0.25, 0.375, 0.125, 0.5, 0.125, 0.5, 0.25, 0.375, 0.25, 0.375, 0.5, 0.25, 0.5, 0.25, 0.5, 0.375, 0.5, 0.875, 0.5, 0.75, 0.5, 0.75, 0.5, 0.875, 0.5, 0.625, 0.5, 0.5, 0.5, 0.5, 0.5, 0.625, 0.5, 0.375, 0.25, 0.5, 0.25, 0.5, 0.25, 0.375, 0.25, 0.375, 0.5, 0.5, 0.5, 0.5, 0.625, 0.375, 0.625, 0.5, 0.5, 0.625, 0.5, 0.625, 0.625, 0.5, 0.625, 0.5, 0.625, 0.625, 0.625, 0.625, 0.75, 0.5, 0.75, 0.375, 0.625, 0.5, 0.625, 0.5, 0.75, 0.375, 0.75, 0.375, 0.75, 0.5, 0.75, 0.5, 0.875, 0.375, 0.875, 0.5, 0.75, 0.625, 0.75, 0.625, 0.875, 0.5, 0.875, 0.5, 0.875, 0.625, 0.875, 0.625, 1.0, 0.5, 1.0, 0.375, 0.875, 0.5, 0.875, 0.5, 1.0, 0.375, 1.0, 0.125, 0.5, 0.25, 0.5, 0.25, 0.625, 0.125, 0.625, 0.25, 0.5, 0.375, 0.5, 0.375, 0.625, 0.25, 0.625, 0.25, 0.625, 0.375, 0.625, 0.375, 0.75, 0.25, 0.75, 0.125, 0.625, 0.25, 0.625, 0.25, 0.75, 0.125, 0.75, 0.625, 0.5, 0.75, 0.5, 0.75, 0.625, 0.625, 0.625, 0.75, 0.5, 0.875, 0.5, 0.875, 0.625, 0.75, 0.625, 0.75, 0.625, 0.875, 0.625, 0.875, 0.75, 0.75, 0.75, 0.625, 0.625, 0.75, 0.625, 0.75, 0.75, 0.625, 0.75, 0.375, 0.25, 0.5, 0.25, 0.5, 0.375, 0.375, 0.375, 0.5, 0.25, 0.625, 0.25, 0.625, 0.375, 0.5, 0.375, 0.5, 0.375, 0.625, 0.375, 0.625, 0.5, 0.5, 0.5, 0.375, 0.375, 0.5, 0.375, 0.5, 0.5, 0.375, 0.5, 0.5, 0.25, 0.625, 0.25, 0.625, 0.25, 0.5, 0.25, 0.5, 0.5, 0.375, 0.5, 0.375, 0.5, 0.5, 0.5, 0.75, 0.5, 0.625, 0.5, 0.625, 0.5, 0.75, 0.5, 0.25, 0.5, 0.125, 0.5, 0.125, 0.5, 0.25, 0.5])
me_plane_013.auto_texspace = False
me_plane_013.update()

# ---- objects
ob_p_face = bpy.data.objects.new('P_face', me_plane_003)
ob_plane_001 = bpy.data.objects.new('Plane.001', me_plane_005)
ob_plane_002 = bpy.data.objects.new('Plane.002', me_plane_006)
ob_plane = bpy.data.objects.new('Plane', me_plane_017)
ob_roff_007 = bpy.data.objects.new('roff.007', me_plane_011)
ob_roff_006 = bpy.data.objects.new('roff.006', me_plane_010)
ob_roff_005 = bpy.data.objects.new('roff.005', me_plane_009)
ob_roff_004 = bpy.data.objects.new('roff.004', me_plane_008)
ob_roff_003 = bpy.data.objects.new('roff.003', me_plane_007)
ob_roff_002 = bpy.data.objects.new('roff.002', me_plane_004)
ob_roff_001 = bpy.data.objects.new('roff.001', me_plane_002)
ob_roff = bpy.data.objects.new('roff', me_plane_001)
ob_plane_003 = bpy.data.objects.new('Plane.003', me_plane_013)
ob_empty = bpy.data.objects.new('Empty', None)
ob_front = bpy.data.objects.new('front', None)
ob_side = bpy.data.objects.new('side', None)
ob_top = bpy.data.objects.new('top', None)
ob_back = bpy.data.objects.new('back', None)

# ---- transforms, parenting, visibility, modifiers, constraints
ob_p_face.location = (0.0, 0.0, 0.0)
ob_p_face.hide_select = True
_m = ob_p_face.modifiers.new('Mirror', 'MIRROR')
_m = ob_p_face.modifiers.new('Solidify', 'SOLIDIFY')
_m.thickness = 0.06
_m = ob_p_face.modifiers.new('Smooth by Angle', 'NODES')
_m.node_group = ng_smooth_by_angle
_m.use_pin_to_last = True
_m.show_group_selector = False
ob_plane_001.location = (0.0, 0.0, 0.0)
_m = ob_plane_001.modifiers.new('Mirror', 'MIRROR')
_m = ob_plane_001.modifiers.new('Smooth by Angle', 'NODES')
_m.node_group = ng_smooth_by_angle
_m.use_pin_to_last = True
_m.show_group_selector = False
ob_plane_002.location = (0.0, 0.01394, 0.0)
_m = ob_plane_002.modifiers.new('Mirror', 'MIRROR')
_m = ob_plane_002.modifiers.new('Smooth by Angle', 'NODES')
_m.node_group = ng_smooth_by_angle
_m.use_pin_to_last = True
_m.show_group_selector = False
ob_plane.location = (0.0, 0.0, 0.0)
_m = ob_plane.modifiers.new('Mirror', 'MIRROR')
_m = ob_plane.modifiers.new('Smooth by Angle.001', 'NODES')
_m.node_group = ng_smooth_by_angle
_m.use_pin_to_last = True
_m.show_group_selector = False
_m = ob_plane.modifiers.new('Smooth by Angle', 'NODES')
_m.node_group = ng_smooth_by_angle_002
_m.use_pin_to_last = True
_m.show_group_selector = False
ob_roff_007.location = (0.0, 0.0, 0.0)
_m = ob_roff_007.modifiers.new('Solidify', 'SOLIDIFY')
_m.thickness = 0.05
_m = ob_roff_007.modifiers.new('Mirror', 'MIRROR')
_m = ob_roff_007.modifiers.new('Smooth by Angle', 'NODES')
_m.node_group = ng_smooth_by_angle_003
_m.use_pin_to_last = True
_m.show_group_selector = False
ob_roff_006.location = (0.0, 0.0, 0.0)
_m = ob_roff_006.modifiers.new('Solidify', 'SOLIDIFY')
_m.thickness = 0.05
_m = ob_roff_006.modifiers.new('Mirror', 'MIRROR')
_m = ob_roff_006.modifiers.new('Smooth by Angle', 'NODES')
_m.node_group = ng_smooth_by_angle_003
_m.use_pin_to_last = True
_m.show_group_selector = False
ob_roff_005.location = (0.0, 0.0, 0.0)
_m = ob_roff_005.modifiers.new('Solidify', 'SOLIDIFY')
_m.thickness = 0.05
_m = ob_roff_005.modifiers.new('Mirror', 'MIRROR')
_m = ob_roff_005.modifiers.new('Smooth by Angle', 'NODES')
_m.node_group = ng_smooth_by_angle
_m.use_pin_to_last = True
_m.show_group_selector = False
ob_roff_004.location = (0.0, 0.0, 0.0)
_m = ob_roff_004.modifiers.new('Solidify', 'SOLIDIFY')
_m.thickness = 0.05
_m = ob_roff_004.modifiers.new('Mirror', 'MIRROR')
_m = ob_roff_004.modifiers.new('Smooth by Angle', 'NODES')
_m.node_group = ng_smooth_by_angle_003
_m.use_pin_to_last = True
_m.show_group_selector = False
ob_roff_003.location = (0.0, 0.0, 0.0)
_m = ob_roff_003.modifiers.new('Solidify', 'SOLIDIFY')
_m.thickness = 0.05
_m = ob_roff_003.modifiers.new('Mirror', 'MIRROR')
_m = ob_roff_003.modifiers.new('Smooth by Angle', 'NODES')
_m.node_group = ng_smooth_by_angle_003
_m.use_pin_to_last = True
_m.show_group_selector = False
ob_roff_002.location = (0.0, 0.0, 0.0)
_m = ob_roff_002.modifiers.new('Solidify', 'SOLIDIFY')
_m.thickness = 0.05
_m = ob_roff_002.modifiers.new('Mirror', 'MIRROR')
_m = ob_roff_002.modifiers.new('Smooth by Angle', 'NODES')
_m.node_group = ng_smooth_by_angle
_m.use_pin_to_last = True
_m.show_group_selector = False
ob_roff_001.location = (0.0, 0.0, 0.0)
_m = ob_roff_001.modifiers.new('Solidify', 'SOLIDIFY')
_m.thickness = 0.05
_m = ob_roff_001.modifiers.new('Mirror', 'MIRROR')
_m = ob_roff_001.modifiers.new('Smooth by Angle', 'NODES')
_m.node_group = ng_smooth_by_angle_003
_m.use_pin_to_last = True
_m.show_group_selector = False
ob_roff.location = (0.0, 0.0, 0.0)
_m = ob_roff.modifiers.new('Solidify', 'SOLIDIFY')
_m.thickness = 0.05
_m = ob_roff.modifiers.new('Mirror', 'MIRROR')
_m = ob_roff.modifiers.new('Smooth by Angle', 'NODES')
_m.node_group = ng_smooth_by_angle_003
_m.use_pin_to_last = True
_m.show_group_selector = False
ob_plane_003.location = (1.179, -1.09, 0.3874)
ob_plane_003.rotation_euler = (0.0, -0.0, 0.07639)
ob_plane_003.scale = (0.8866, 0.8866, 0.8866)
_m = ob_plane_003.modifiers.new('Mirror', 'MIRROR')
_m.mirror_object = ob_empty
_m = ob_plane_003.modifiers.new('Smooth by Angle', 'NODES')
_m.node_group = ng_smooth_by_angle_001
_m.use_pin_to_last = True
_m.show_group_selector = False
ob_empty.location = (0.0, 0.0, 0.0)
ob_front.location = (-0.01444, -6.006, -0.009379)
ob_front.rotation_euler = (1.571, 2.22e-16, 2.22e-16)
ob_front.scale = (1.012, 1.012, 1.012)
ob_front.empty_display_type = 'IMAGE'
ob_front.empty_display_size = 5.0
ob_front.use_empty_image_alpha = True
ob_front.color = (1.0, 1.0, 1.0, 0.2)
ob_side.location = (-3.378, 0.09986, 0.005627)
ob_side.rotation_euler = (1.571, -1.034e-05, 315.7)
ob_side.scale = (2.18, 2.134, 2.134)
ob_side.empty_display_type = 'IMAGE'
ob_side.empty_display_size = 5.0
ob_side.use_empty_image_alpha = True
ob_side.color = (1.0, 1.0, 1.0, 0.2)
ob_top.location = (0.009386, -0.049, -1.69)
ob_top.rotation_euler = (0.0, -0.0, -4.712)
ob_top.scale = (2.255, 2.248, 2.248)
ob_top.empty_display_type = 'IMAGE'
ob_top.empty_display_size = 5.0
ob_top.use_empty_image_alpha = True
ob_top.color = (1.0, 1.0, 1.0, 0.2)
ob_back.location = (-0.0372, -5.508, 0.1207)
ob_back.rotation_euler = (1.571, 2.22e-16, 2.22e-16)
ob_back.scale = (1.02, 1.02, 1.02)
ob_back.empty_display_type = 'IMAGE'
ob_back.empty_display_size = 5.0
ob_back.use_empty_image_alpha = True
ob_back.color = (1.0, 1.0, 1.0, 0.2)

# ---- collection membership
scene.collection.objects.link(ob_p_face)
scene.collection.objects.link(ob_plane_001)
scene.collection.objects.link(ob_plane_002)
scene.collection.objects.link(ob_plane)
scene.collection.objects.link(ob_roff_007)
scene.collection.objects.link(ob_roff_006)
scene.collection.objects.link(ob_roff_005)
scene.collection.objects.link(ob_roff_004)
scene.collection.objects.link(ob_roff_003)
scene.collection.objects.link(ob_roff_002)
scene.collection.objects.link(ob_roff_001)
scene.collection.objects.link(ob_roff)
scene.collection.objects.link(ob_plane_003)
scene.collection.objects.link(ob_empty)
col_collection.objects.link(ob_front)
col_collection.objects.link(ob_side)
col_collection.objects.link(ob_top)
col_collection.objects.link(ob_back)

# ---- scene / render settings (as saved in the file)
scene.frame_start = 1; scene.frame_end = 250; scene.frame_set(47)
scene.render.engine = 'BLENDER_EEVEE_NEXT'
bpy.context.view_layer.update()

# ---- added for rendering (the .blend has no active camera and no usable light): camera, sun
cam_auto = bpy.data.cameras.new('AutoCamera')
cam_auto.lens = 50.0
cam_auto.sensor_width = 36.0
cam_auto.clip_end = 1000.0
ob_auto_camera = bpy.data.objects.new('AutoCamera', cam_auto)
scene.collection.objects.link(ob_auto_camera)
ob_auto_camera.location = (9.81258, -11.8165, 7.92673)
ob_auto_camera.rotation_euler = (1.09748, -7.21219e-08, 0.694738)
scene.camera = ob_auto_camera
light_auto_sun = bpy.data.lights.new('AutoSun', 'SUN')
light_auto_sun.energy = 3.0
light_auto_sun.angle = 0.0523599
ob_auto_sun = bpy.data.objects.new('AutoSun', light_auto_sun)
scene.collection.objects.link(ob_auto_sun)
ob_auto_sun.rotation_euler = (0.872665, 0.174533, 0.523599)
bpy.context.view_layer.update()

